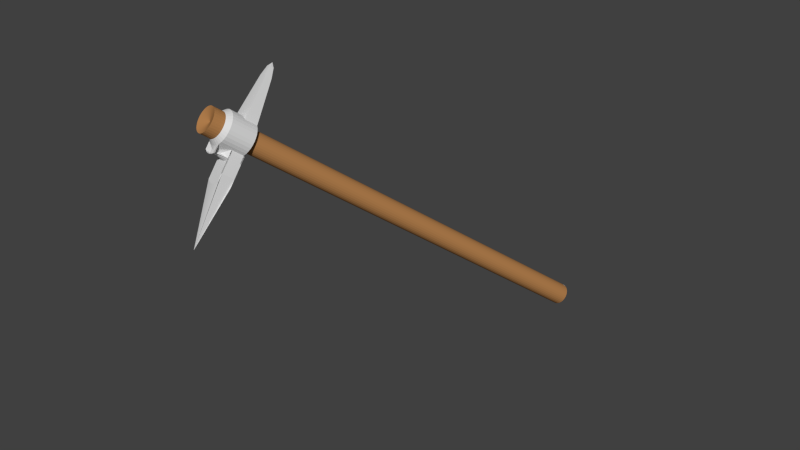# Source: pico.blend  (saved by Blender 2.76.0; exported with 4.5.12 LTS)
import bpy
from mathutils import Matrix  # noqa: F401  (used for matrix-valued properties, if any)

bpy.ops.wm.read_factory_settings(use_empty=True)
scene = bpy.context.scene
scene.name = 'Scene'

# ---- collections
col_collection_1 = bpy.data.collections.new('Collection 1'); scene.collection.children.link(col_collection_1)

# ---- materials (node trees are filled in below, after node groups)
mat_material_001 = bpy.data.materials.new('Material.001')
mat_material_001.alpha_threshold = 0.0
mat_material_001.use_transparent_shadow = False
mat_material_001.diffuse_color = (0.7084, 0.7084, 0.7084, 1.0)
mat_material_001.roughness = 0.5
mat_material_005 = bpy.data.materials.new('Material.005')
mat_material_005.alpha_threshold = 0.0
mat_material_005.use_transparent_shadow = False
mat_material_005.diffuse_color = (0.4575, 0.2165, 0.07623, 1.0)
mat_material_005.roughness = 0.5

# ---- material node trees

# ---- world
world_world = bpy.data.worlds.new('World'); scene.world = world_world
world_world.color = (0.05088, 0.05088, 0.05088)
world_world.use_sun_shadow = False
world_world.sun_shadow_jitter_overblur = 0.0
world_world.cycles.sampling_method = 'MANUAL'
world_world.cycles.sample_map_resolution = 256

# ---- meshes
me_circle = bpy.data.meshes.new('Circle')
me_circle.from_pydata([(-0.2804, 0.2804, 0.0), (-0.3298, 0.2203, 0.0), (-0.3664, 0.1518, 0.0), (-0.389, 0.07737, 0.0), (-0.3966, -1.227e-07, 0.0), (-0.389, -0.07737, 0.0), (-0.3664, -0.1518, 0.0), (-0.3298, -0.2203, 0.0), (-0.2804, -0.2804, 0.0), (-0.2203, -0.3298, 0.0), (-0.1518, -0.3664, 0.0), (-0.07737, -0.389, 0.0), (2.028e-07, -0.3966, 0.0), (0.07737, -0.389, 0.0), (0.1518, -0.3664, 0.0), (0.2203, -0.3298, 0.0), (0.2804, -0.2804, 0.0), (0.3298, -0.2203, 0.0), (0.3664, -0.1518, 0.0), (0.389, -0.07737, 0.0), (0.3966, 1.846e-07, 0.0), (0.389, 0.07737, 0.0), (0.3664, 0.1518, 0.0), (0.3298, 0.2203, 0.0), (0.2804, 0.2804, 0.0), (0.2203, 0.3298, 0.0), (0.1518, 0.3664, 0.0), (0.07737, 0.389, 0.0), (-3.646e-07, 0.3966, 0.0), (-0.07737, 0.389, 0.0), (-0.1518, 0.3664, 0.0), (-0.2203, 0.3298, 0.0), (-0.2804, 0.2804, 0.3539), (-0.3298, 0.2203, 0.3539), (-0.3664, 0.1518, 0.3539), (-0.389, 0.07737, 0.3539), (-0.3966, -1.227e-07, 0.3539), (-0.389, -0.07737, 0.3539), (-0.3664, -0.1518, 0.3539), (-0.3298, -0.2203, 0.3539), (-0.2804, -0.2804, 0.3539), (-0.2203, -0.3298, 0.3539), (-0.1518, -0.3664, 0.3539), (-0.07737, -0.389, 0.3539), (2.028e-07, -0.3966, 0.3539), (0.07737, -0.389, 0.3539), (0.1518, -0.3664, 0.3539), (0.2203, -0.3298, 0.3539), (0.2804, -0.2804, 0.3539), (0.3298, -0.2203, 0.3539), (0.3664, -0.1518, 0.3539), (0.389, -0.07737, 0.3539), (0.3966, 1.846e-07, 0.3539), (0.389, 0.07737, 0.3539), (0.3664, 0.1518, 0.3539), (0.3298, 0.2203, 0.3539), (0.2804, 0.2804, 0.3539), (0.2203, 0.3298, 0.3539), (0.1518, 0.3664, 0.3539), (0.07737, 0.389, 0.3539), (-3.646e-07, 0.3966, 0.3539), (-0.07737, 0.389, 0.3539), (-0.1518, 0.3664, 0.3539), (-0.2203, 0.3298, 0.3539), (-0.3697, 0.3697, 0.49), (-0.4347, 0.2904, 0.49), (-0.483, 0.2001, 0.49), (-0.5127, 0.102, 0.49), (-0.5228, -1.588e-07, 0.49), (-0.5127, -0.102, 0.49), (-0.483, -0.2001, 0.49), (-0.4347, -0.2904, 0.49), (-0.3697, -0.3697, 0.49), (-0.2904, -0.4347, 0.49), (-0.2001, -0.483, 0.49), (-0.102, -0.5127, 0.49), (2.489e-07, -0.5228, 0.49), (0.102, -0.5127, 0.49), (0.2001, -0.483, 0.49), (0.2904, -0.4347, 0.49), (0.3697, -0.3697, 0.49), (0.4347, -0.2904, 0.49), (0.483, -0.2001, 0.49), (0.5127, -0.102, 0.49), (0.5228, 2.463e-07, 0.49), (0.5127, 0.102, 0.49), (0.483, 0.2001, 0.49), (0.4347, 0.2904, 0.49), (0.3697, 0.3697, 0.49), (0.2904, 0.4347, 0.49), (0.2001, 0.483, 0.49), (0.102, 0.5127, 0.49), (-4.99e-07, 0.5228, 0.49), (-0.102, 0.5127, 0.49), (-0.2001, 0.483, 0.49), (-0.2904, 0.4347, 0.49), (-0.3697, 0.3697, 1.279), (-0.4347, 0.2904, 1.279), (-0.483, 0.2001, 1.279), (-0.5127, 0.102, 1.279), (-0.5228, -1.588e-07, 1.279), (-0.5127, -0.102, 1.279), (-0.483, -0.2001, 1.279), (-0.4347, -0.2904, 1.279), (-0.3697, -0.3697, 1.279), (-0.2904, -0.4347, 1.279), (-0.2001, -0.483, 1.279), (-0.102, -0.5127, 1.279), (2.489e-07, -0.5228, 1.279), (0.102, -0.5127, 1.279), (0.2001, -0.483, 1.279), (0.2904, -0.4347, 1.279), (0.3697, -0.3697, 1.279), (0.4347, -0.2904, 1.279), (0.483, -0.2001, 1.279), (0.5127, -0.102, 1.279), (0.5228, 2.463e-07, 1.279), (0.5127, 0.102, 1.279), (0.483, 0.2001, 1.279), (0.4347, 0.2904, 1.279), (0.3697, 0.3697, 1.279), (0.2904, 0.4347, 1.279), (0.2001, 0.483, 1.279), (0.102, 0.5127, 1.279), (-4.99e-07, 0.5228, 1.279), (-0.102, 0.5127, 1.279), (-0.2001, 0.483, 1.279), (-0.2904, 0.4347, 1.279), (-0.2369, 0.2369, 1.334), (-0.2785, 0.1861, 1.334), (-0.3095, 0.1282, 1.334), (-0.3285, 0.06535, 1.334), (-0.335, -1.108e-07, 1.334), (-0.3285, -0.06535, 1.334), (-0.3095, -0.1282, 1.334), (-0.2785, -0.1861, 1.334), (-0.2369, -0.2369, 1.334), (-0.1861, -0.2785, 1.334), (-0.1282, -0.3095, 1.334), (-0.06535, -0.3285, 1.334), (1.732e-07, -0.335, 1.334), (0.06535, -0.3285, 1.334), (0.1282, -0.3095, 1.334), (0.1861, -0.2785, 1.334), (0.2369, -0.2369, 1.334), (0.2785, -0.1861, 1.334), (0.3095, -0.1282, 1.334), (0.3285, -0.06535, 1.334), (0.335, 1.488e-07, 1.334), (0.3285, 0.06535, 1.334), (0.3095, 0.1282, 1.334), (0.2785, 0.1861, 1.334), (0.2369, 0.2369, 1.334), (0.1861, 0.2785, 1.334), (0.1282, 0.3095, 1.334), (0.06535, 0.3285, 1.334), (-3.06e-07, 0.335, 1.334), (-0.06535, 0.3285, 1.334), (-0.1282, 0.3095, 1.334), (-0.1861, 0.2785, 1.334), (-0.2369, 0.2369, 14.26), (-0.2785, 0.1861, 14.26), (-0.3095, 0.1282, 14.26), (-0.3285, 0.06535, 14.26), (-0.335, -1.108e-07, 14.26), (-0.3285, -0.06535, 14.26), (-0.3095, -0.1282, 14.26), (-0.2785, -0.1861, 14.26), (-0.2369, -0.2369, 14.26), (-0.1861, -0.2785, 14.26), (-0.1282, -0.3095, 14.26), (-0.06535, -0.3285, 14.26), (1.732e-07, -0.335, 14.26), (0.06535, -0.3285, 14.26), (0.1282, -0.3095, 14.26), (0.1861, -0.2785, 14.26), (0.2369, -0.2369, 14.26), (0.2785, -0.1861, 14.26), (0.3095, -0.1282, 14.26), (0.3285, -0.06535, 14.26), (0.335, 1.488e-07, 14.26), (0.3285, 0.06535, 14.26), (0.3095, 0.1282, 14.26), (0.2785, 0.1861, 14.26), (0.2369, 0.2369, 14.26), (0.1861, 0.2785, 14.26), (0.1282, 0.3095, 14.26), (0.06535, 0.3285, 14.26), (-3.06e-07, 0.335, 14.26), (-0.06535, 0.3285, 14.26), (-0.1282, 0.3095, 14.26), (-0.1861, 0.2785, 14.26), (3.027e-08, -6.519e-09, 14.46), (0.005234, -0.003498, 0.1415), (0.7172, -0.2001, 0.49), (0.6689, -0.2904, 0.49), (0.747, -0.102, 0.49), (0.757, 4.251e-07, 0.49), (0.747, 0.102, 0.49), (0.7172, 0.2001, 0.49), (0.6689, 0.2904, 0.49), (0.7172, -0.2001, 1.279), (0.6689, -0.2904, 1.279), (0.747, -0.102, 1.279), (0.757, 4.251e-07, 1.279), (0.747, 0.102, 1.279), (0.7172, 0.2001, 1.279), (0.6689, 0.2904, 1.279), (0.4588, -0.2453, 1.279), (0.4979, -0.151, 1.279), (0.5178, -0.051, 1.279), (0.5178, 0.051, 1.279), (0.4979, 0.151, 1.279), (0.4588, 0.2453, 1.279), (0.5518, 0.2904, 1.279), (0.6931, -0.2453, 1.279), (0.7321, -0.151, 1.279), (0.752, -0.051, 1.279), (0.752, 0.051, 1.279), (0.7321, 0.151, 1.279), (0.6931, 0.2453, 1.279), (0.5518, -0.2904, 1.279), (0.5518, 0.2904, 0.49), (0.5518, -0.2904, 0.49), (0.4347, 0.2904, 0.8847), (0.4347, -0.2904, 0.8847), (0.6931, -0.2453, 0.49), (0.7321, -0.151, 0.49), (0.752, -0.051, 0.49), (0.752, 0.051, 0.49), (0.7321, 0.151, 0.49), (0.6931, 0.2453, 0.49), (0.7172, -0.2001, 0.8847), (0.747, -0.102, 0.8847), (0.757, 4.251e-07, 0.8847), (0.747, 0.102, 0.8847), (0.7172, 0.2001, 0.8847), (0.6689, 0.2904, 0.8847), (0.6689, -0.2904, 0.8847), (0.5518, -0.2904, 0.8847), (0.6931, -0.2453, 0.8847), (0.6931, 0.2453, 0.8847), (0.7321, 0.151, 0.8847), (0.752, 0.051, 0.8847), (0.752, -0.051, 0.8847), (0.7321, -0.151, 0.8847), (0.5518, 0.2904, 0.8847), (0.475, -0.2453, 1.314), (0.4509, -0.2904, 1.314), (0.5141, -0.151, 1.314), (0.4992, -0.2001, 1.314), (0.534, -0.051, 1.314), (0.5289, -0.102, 1.314), (0.534, 0.051, 1.314), (0.539, 2.463e-07, 1.314), (0.5141, 0.151, 1.314), (0.5289, 0.102, 1.314), (0.475, 0.2453, 1.314), (0.4992, 0.2001, 1.314), (3.214, -0.007745, 1.218), (0.7632, 0.102, 1.314), (0.568, 0.2904, 1.314), (0.4509, 0.2904, 1.314), (0.7093, -0.2453, 1.314), (0.6851, -0.2904, 1.314), (0.7483, -0.151, 1.314), (0.7334, -0.2001, 1.314), (0.7682, -0.051, 1.314), (0.7632, -0.102, 1.314), (0.7682, 0.051, 1.314), (0.7732, 4.251e-07, 1.314), (0.7483, 0.151, 1.314), (0.7093, 0.2453, 1.314), (0.7334, 0.2001, 1.314), (0.568, -0.2904, 1.314), (0.7334, -0.2001, 0.919), (0.6851, 0.2904, 1.314), (0.4509, 0.2904, 0.919), (0.4509, -0.2904, 0.919), (0.7632, -0.102, 0.919), (0.7732, 4.251e-07, 0.919), (0.7632, 0.102, 0.919), (0.7334, 0.2001, 0.919), (0.6851, 0.2904, 0.919), (0.6851, -0.2904, 0.919), (0.568, -0.2904, 0.919), (0.7093, -0.2453, 0.919), (0.7093, 0.2453, 0.919), (0.7483, 0.151, 0.919), (0.7682, 0.051, 0.919), (0.7682, -0.051, 0.919), (0.7483, -0.151, 0.919), (0.568, 0.2904, 0.919), (1.111, -0.2904, 0.919), (1.095, -0.2904, 0.8847), (1.095, -0.2904, 1.279), (1.111, -0.2904, 1.314), (1.136, -0.2453, 1.314), (1.175, -0.151, 1.314), (1.16, -0.2001, 1.314), (1.195, -0.051, 1.314), (1.19, -0.102, 1.314), (1.195, 0.051, 1.314), (1.2, 2.463e-07, 1.314), (1.175, 0.151, 1.314), (1.19, 0.102, 1.314), (1.136, 0.2453, 1.314), (1.16, 0.2001, 1.314), (1.424, 0.102, 1.314), (1.229, 0.2904, 1.314), (1.111, 0.2904, 1.314), (1.37, -0.2453, 1.314), (1.346, -0.2904, 1.314), (1.409, -0.151, 1.314), (1.394, -0.2001, 1.314), (1.429, -0.051, 1.314), (1.424, -0.102, 1.314), (1.429, 0.051, 1.314), (1.434, 4.251e-07, 1.314), (1.409, 0.151, 1.314), (1.37, 0.2453, 1.314), (1.394, 0.2001, 1.314), (1.229, -0.2904, 1.314), (1.394, -0.2001, 0.919), (1.346, 0.2904, 1.314), (1.111, 0.2904, 0.919), (1.424, -0.102, 0.919), (1.434, 4.251e-07, 0.919), (1.424, 0.102, 0.919), (1.394, 0.2001, 0.919), (1.346, 0.2904, 0.919), (1.346, -0.2904, 0.919), (1.229, -0.2904, 0.919), (1.37, -0.2453, 0.919), (1.37, 0.2453, 0.919), (1.409, 0.151, 0.919), (1.429, 0.051, 0.919), (1.429, -0.051, 0.919), (1.409, -0.151, 0.919), (1.229, 0.2904, 0.919), (0.6017, -0.07681, 0.5455), (0.5823, -0.1131, 0.5455), (0.6137, -0.0374, 0.5455), (0.6177, 0.003581, 0.5455), (0.6137, 0.04456, 0.5455), (0.6017, 0.08397, 0.5455), (0.6958, -0.07681, 0.5455), (0.7078, -0.0374, 0.5455), (0.7118, 0.003581, 0.5455), (0.7078, 0.04456, 0.5455), (0.6958, 0.08397, 0.5455), (0.6294, 0.1203, 0.5455), (0.6764, 0.1203, 0.5455), (0.6294, -0.1131, 0.5455), (0.6764, -0.1131, 0.5455), (0.5823, 0.1203, 0.5455), (0.6294, -0.1131, 0.7041), (0.6294, 0.1203, 0.7041), (0.6861, -0.09497, 0.5455), (0.7018, -0.0571, 0.5455), (0.7098, -0.01691, 0.5455), (0.7098, 0.02407, 0.5455), (0.7018, 0.06427, 0.5455), (0.6861, 0.1021, 0.5455), (0.7078, -0.0374, 0.7041), (0.7118, 0.003581, 0.7041), (0.7078, 0.04456, 0.7041), (0.6958, 0.08397, 0.7041), (0.6764, 0.1203, 0.7041), (0.6764, -0.1131, 0.7041), (0.6958, -0.07681, 0.7041), (0.6861, -0.09497, 0.7041), (0.6861, 0.1021, 0.7041), (0.7018, 0.06427, 0.7041), (0.7098, 0.02407, 0.7041), (0.7098, -0.01691, 0.7041), (0.7018, -0.0571, 0.7041), (-0.4588, 0.2453, 0.49), (-0.4979, 0.151, 0.49), (-0.5178, 0.051, 0.49), (-0.5178, -0.051, 0.49), (-0.4979, -0.151, 0.49), (-0.4588, -0.2453, 0.49), (-0.4588, 0.2453, 1.279), (-0.4979, 0.151, 1.279), (-0.5178, 0.051, 1.279), (-0.5178, -0.051, 1.279), (-0.4979, -0.151, 1.279), (-0.4588, -0.2453, 1.279), (-0.5127, -0.102, 0.8847), (-0.483, -0.2001, 0.8847), (-0.4347, -0.2904, 0.8847), (-0.4347, 0.2904, 0.8847), (-0.483, 0.2001, 0.8847), (-0.5127, 0.102, 0.8847), (-0.5228, -1.588e-07, 0.8847), (-0.5178, -0.051, 0.8847), (-0.5178, 0.051, 0.8847), (-0.4979, 0.151, 0.8847), (-0.4588, 0.2453, 0.8847), (-0.4588, -0.2453, 0.8847), (-0.4979, -0.151, 0.8847), (-1.728, 0.1244, 1.182), (-1.715, 0.1473, 1.182), (-1.747, 0.07658, 1.182), (-1.74, 0.1014, 1.182), (-1.757, 0.02586, 1.182), (-1.755, 0.05171, 1.182), (-1.757, -0.02586, 1.182), (-1.76, -2.757e-07, 1.182), (-1.747, -0.07658, 1.182), (-1.755, -0.05171, 1.182), (-1.728, -0.1244, 1.182), (-1.74, -0.1014, 1.182), (-1.755, -0.05171, 0.982), (-1.715, -0.1473, 1.182), (-1.74, -0.1014, 0.982), (-1.715, -0.1473, 0.982), (-1.715, 0.1473, 0.982), (-1.74, 0.1014, 0.982), (-1.755, 0.05171, 0.982), (-1.76, -2.757e-07, 0.982), (-1.757, -0.02586, 0.982), (-1.757, 0.02586, 0.982), (-1.747, 0.07658, 0.982), (-1.728, 0.1244, 0.982), (-1.728, -0.1244, 0.982), (-1.747, -0.07658, 0.982), (-2.032, 0.02763, 1.024), (-2.024, 0.05583, 1.024), (-2.034, 0.01296, 1.024), (-2.034, -0.01637, 1.024), (-2.028, 0.04173, 1.024), (-2.017, -0.07224, 1.024), (-2.028, -0.04514, 1.024), (-2.01, -0.08523, 1.024), (-2.024, -0.05924, 1.024), (-2.01, -0.08523, 1.138), (-2.024, -0.05924, 1.138), (-2.032, -0.03104, 1.138), (-2.028, -0.04514, 1.138), (-2.035, -0.001703, 1.138), (-2.032, 0.02763, 1.138), (-2.034, 0.01296, 1.138), (-2.024, 0.05583, 1.138), (-2.017, 0.06883, 1.138), (-2.034, -0.01637, 1.138), (-2.017, -0.07224, 1.138), (-2.032, -0.03104, 1.024), (-2.035, -0.001703, 1.024), (-2.017, 0.06883, 1.024), (-2.01, 0.08183, 1.024), (-2.01, 0.08183, 1.138), (-2.028, 0.04173, 1.138), (-2.14, -0.003935, 1.08), (-0.335, -1.108e-07, 14.2), (-0.3285, -0.06535, 14.2), (-0.3095, -0.1282, 14.2)], [], [(13, 45, 44, 12), (27, 59, 58, 26), (14, 46, 45, 13), (1, 33, 32, 0), (28, 60, 59, 27), (15, 47, 46, 14), (2, 34, 33, 1), (29, 61, 60, 28), (16, 48, 47, 15), (3, 35, 34, 2), (30, 62, 61, 29), (17, 49, 48, 16), (4, 36, 35, 3), (31, 63, 62, 30), (18, 50, 49, 17), (5, 37, 36, 4), (0, 32, 63, 31), (19, 51, 50, 18), (6, 38, 37, 5), (20, 52, 51, 19), (7, 39, 38, 6), (21, 53, 52, 20), (8, 40, 39, 7), (22, 54, 53, 21), (9, 41, 40, 8), (23, 55, 54, 22), (10, 42, 41, 9), (24, 56, 55, 23), (11, 43, 42, 10), (25, 57, 56, 24), (12, 44, 43, 11), (26, 58, 57, 25), (48, 80, 79, 47), (35, 67, 378, 66, 34), (62, 94, 93, 61), (49, 81, 80, 48), (36, 68, 379, 67, 35), (63, 95, 94, 62), (50, 82, 81, 49), (37, 69, 380, 68, 36), (32, 64, 95, 63), (51, 83, 82, 50), (38, 70, 381, 69, 37), (52, 84, 83, 51), (39, 71, 382, 70, 38), (53, 85, 84, 52), (40, 72, 71, 39), (54, 86, 85, 53), (41, 73, 72, 40), (55, 87, 86, 54), (42, 74, 73, 41), (56, 88, 87, 55), (43, 75, 74, 42), (57, 89, 88, 56), (44, 76, 75, 43), (58, 90, 89, 57), (45, 77, 76, 44), (59, 91, 90, 58), (46, 78, 77, 45), (33, 65, 64, 32), (60, 92, 91, 59), (47, 79, 78, 46), (34, 66, 377, 65, 33), (61, 93, 92, 60), (209, 249, 252, 115), (72, 104, 103, 391, 71), (208, 247, 250, 114), (73, 105, 104, 72), (74, 106, 105, 73), (88, 120, 119, 87), (75, 107, 106, 74), (89, 121, 120, 88), (76, 108, 107, 75), (90, 122, 121, 89), (77, 109, 108, 76), (91, 123, 122, 90), (78, 110, 109, 77), (65, 392, 97, 96, 64), (92, 124, 123, 91), (79, 111, 110, 78), (93, 125, 124, 92), (80, 112, 111, 79), (94, 126, 125, 93), (81, 113, 112, 80), (95, 127, 126, 94), (64, 96, 127, 95), (118, 150, 149, 117, 212), (105, 137, 136, 104), (119, 151, 150, 118, 213), (106, 138, 137, 105), (120, 152, 151, 119), (107, 139, 138, 106), (121, 153, 152, 120), (108, 140, 139, 107), (122, 154, 153, 121), (109, 141, 140, 108), (123, 155, 154, 122), (110, 142, 141, 109), (97, 129, 128, 96), (124, 156, 155, 123), (111, 143, 142, 110), (98, 130, 129, 97, 383), (125, 157, 156, 124), (112, 144, 143, 111), (99, 131, 130, 98, 384), (126, 158, 157, 125), (113, 145, 144, 112), (100, 132, 131, 99, 385), (127, 159, 158, 126), (114, 146, 145, 113, 208), (101, 133, 132, 100, 386), (96, 128, 159, 127), (115, 147, 146, 114, 209), (102, 134, 133, 101, 387), (116, 148, 147, 115, 210), (103, 135, 134, 102, 388), (117, 149, 148, 116, 211), (104, 136, 135, 103), (175, 192, 174), (162, 192, 161), (189, 192, 188), (176, 192, 175), (163, 192, 162), (190, 192, 189), (177, 192, 176), (164, 192, 163), (191, 192, 190), (178, 192, 177), (165, 192, 164), (160, 192, 191), (179, 192, 178), (166, 192, 165), (180, 192, 179), (167, 192, 166), (181, 192, 180), (168, 192, 167), (182, 192, 181), (169, 192, 168), (183, 192, 182), (170, 192, 169), (184, 192, 183), (171, 192, 170), (185, 192, 184), (172, 192, 171), (186, 192, 185), (173, 192, 172), (187, 192, 186), (174, 192, 173), (161, 192, 160), (188, 192, 187), (220, 206, 273, 272), (224, 277, 292, 246), (219, 205, 260, 271), (246, 292, 283, 237), (239, 285, 278, 225), (218, 204, 270, 269), (245, 291, 275, 232), (238, 284, 285, 239), (217, 203, 268, 267), (233, 279, 291, 245), (216, 201, 266, 265), (215, 202, 264, 263), (118, 258, 257, 213), (244, 290, 279, 233), (117, 256, 255, 212), (234, 280, 290, 244), (116, 254, 253, 211), (115, 252, 251, 210), (221, 113, 248, 274), (114, 250, 249, 209), (243, 289, 280, 234), (113, 248, 247, 208), (235, 281, 289, 243), (202, 221, 274, 264), (207, 220, 272, 276), (206, 219, 271, 273), (242, 288, 281, 235), (205, 218, 269, 260), (236, 282, 288, 242), (204, 217, 267, 270), (203, 216, 265, 268), (281, 328, 336, 289), (288, 335, 328, 281), (282, 329, 335, 288), (287, 334, 329, 282), (283, 330, 334, 287), (264, 274, 322, 312), (286, 333, 331, 284), (276, 272, 320, 324), (275, 323, 333, 286), (273, 271, 319, 321), (272, 273, 321, 320), (260, 269, 317, 308), (278, 293, 294, 225), (271, 260, 308, 319), (270, 267, 315, 318), (285, 332, 293, 278), (269, 270, 318, 317), (268, 265, 313, 316), (284, 331, 332, 285), (267, 268, 316, 315), (266, 263, 311, 314), (265, 266, 314, 313), (261, 276, 324, 309), (263, 264, 312, 311), (262, 261, 309, 310), (257, 306, 310, 262), (277, 325, 339, 292), (255, 304, 307, 258), (292, 339, 330, 283), (210, 251, 254, 116), (232, 275, 286, 240), (211, 253, 256, 117), (240, 286, 284, 238), (212, 255, 258, 118), (119, 214, 261, 262), (213, 257, 262, 119), (237, 283, 287, 241), (214, 207, 276, 261), (241, 287, 282, 236), (201, 215, 263, 266), (345, 350, 349, 344), (344, 349, 348, 343), (342, 347, 346, 340), (343, 348, 347, 342), (289, 336, 327, 280), (280, 327, 337, 290), (250, 299, 298, 249), (290, 337, 326, 279), (247, 297, 299, 250), (252, 301, 300, 251), (249, 298, 301, 252), (254, 303, 302, 253), (279, 326, 338, 291), (251, 300, 303, 254), (256, 305, 304, 255), (291, 338, 323, 275), (253, 302, 305, 256), (258, 307, 306, 257), (327, 259, 337), (295, 259, 296), (336, 259, 327), (294, 259, 295), (328, 259, 336), (293, 259, 294), (335, 259, 328), (329, 259, 335), (334, 259, 329), (330, 259, 334), (312, 322, 259), (333, 259, 331), (324, 320, 259), (323, 259, 333), (321, 319, 259), (320, 321, 259), (308, 317, 259), (319, 308, 259), (318, 315, 259), (332, 259, 293), (317, 318, 259), (316, 313, 259), (331, 259, 332), (315, 316, 259), (314, 311, 259), (299, 259, 298), (337, 259, 326), (297, 259, 299), (301, 259, 300), (298, 259, 301), (303, 259, 302), (326, 259, 338), (300, 259, 303), (305, 259, 304), (338, 259, 323), (302, 259, 305), (307, 259, 306), (339, 259, 330), (304, 259, 307), (325, 259, 339), (306, 259, 310), (310, 309, 259), (311, 312, 259), (309, 324, 259), (313, 314, 259), (194, 226, 195), (159, 191, 190, 158), (146, 178, 177, 145), (128, 160, 191, 159), (147, 179, 178, 146), (148, 180, 179, 147), (135, 167, 166, 134), (149, 181, 180, 148), (136, 168, 167, 135), (150, 182, 181, 149), (137, 169, 168, 136), (151, 183, 182, 150), (138, 170, 169, 137), (152, 184, 183, 151), (139, 171, 170, 138), (153, 185, 184, 152), (140, 172, 171, 139), (154, 186, 185, 153), (141, 173, 172, 140), (155, 187, 186, 154), (142, 174, 173, 141), (129, 161, 160, 128), (156, 188, 187, 155), (143, 175, 174, 142), (130, 162, 161, 129), (157, 189, 188, 156), (144, 176, 175, 143), (131, 163, 162, 130), (158, 190, 189, 157), (145, 177, 176, 144), (132, 164, 163, 131), (61, 193, 29), (15, 193, 16), (48, 16, 193), (16, 193, 17), (35, 3, 193), (17, 193, 18), (62, 193, 30), (18, 193, 19), (49, 17, 193), (19, 193, 20), (36, 4, 193), (20, 193, 21), (63, 31, 193), (21, 193, 22), (50, 193, 18), (22, 193, 23), (37, 5, 193), (23, 193, 24), (51, 19, 193), (24, 193, 25), (38, 6, 193), (25, 193, 26), (52, 20, 193), (26, 193, 27), (0, 193, 1), (39, 7, 193), (27, 193, 28), (1, 193, 2), (53, 21, 193), (28, 193, 29), (2, 193, 3), (40, 8, 193), (29, 193, 30), (3, 193, 4), (54, 193, 22), (30, 193, 31), (4, 193, 5), (41, 9, 193), (31, 193, 0), (5, 193, 6), (55, 23, 193), (12, 44, 193), (6, 193, 7), (42, 10, 193), (45, 13, 193), (7, 193, 8), (56, 24, 193), (26, 58, 193), (8, 193, 9), (43, 11, 193), (59, 27, 193), (9, 193, 10), (57, 25, 193), (46, 14, 193), (10, 193, 11), (0, 32, 193), (11, 193, 12), (60, 193, 28), (12, 193, 13), (47, 15, 193), (13, 193, 14), (34, 193, 2), (14, 193, 15), (87, 222, 200), (200, 231, 199), (119, 224, 87), (199, 230, 198), (81, 225, 113), (196, 227, 194), (197, 228, 196), (195, 223, 81), (198, 229, 197), (119, 262, 277, 224), (262, 310, 325, 277), (225, 294, 295, 113), (274, 248, 296, 322), (230, 362, 349, 198), (232, 370, 376, 245), (341, 353, 356, 225), (353, 354, 238, 356), (357, 237, 352, 351), (87, 200, 350, 345), (340, 346, 195, 341), (195, 354, 353, 223), (87, 345, 86), (222, 351, 352, 200), (225, 356, 239), (248, 296, 297, 247), (113, 295, 296, 248), (195, 346, 194), (239, 356, 238), (86, 345, 344, 85), (85, 344, 343, 84), (200, 352, 231), (81, 341, 195), (199, 350, 200), (198, 349, 350, 199), (246, 357, 224), (296, 259, 297), (310, 259, 325), (322, 296, 259), (238, 369, 371, 240), (354, 369, 238), (199, 350, 362, 230), (229, 361, 348, 197), (245, 376, 364, 233), (240, 371, 370, 232), (237, 368, 352), (235, 366, 373, 242), (198, 349, 361, 229), (228, 360, 347, 196), (224, 357, 351, 355), (224, 355, 87), (81, 341, 225), (87, 355, 351, 222), (226, 354, 195), (223, 353, 341, 81), (82, 340, 341, 81), (194, 346, 347, 196), (83, 342, 340, 82), (196, 347, 348, 197), (84, 343, 342, 83), (237, 357, 246), (197, 348, 349, 198), (358, 371, 369, 354), (346, 370, 371, 358), (352, 368, 372, 363), (363, 372, 367, 350), (350, 367, 373, 362), (362, 373, 366, 349), (349, 366, 374, 361), (361, 374, 365, 348), (348, 365, 375, 360), (360, 375, 364, 347), (347, 364, 376, 359), (359, 376, 370, 346), (352, 363, 231), (243, 374, 366, 235), (231, 363, 350, 199), (234, 365, 374, 243), (241, 372, 368, 237), (194, 346, 358, 226), (236, 367, 372, 241), (244, 375, 365, 234), (226, 358, 354), (196, 347, 359, 227), (233, 364, 375, 244), (227, 359, 346, 194), (197, 348, 360, 228), (242, 373, 367, 236), (97, 392, 65), (100, 395, 68), (98, 393, 66), (69, 389, 101), (99, 394, 67), (103, 391, 71), (102, 390, 70), (100, 409, 408, 386), (399, 425, 418, 392), (390, 416, 427, 401), (99, 407, 406, 385), (397, 423, 420, 394), (388, 412, 415, 103), (393, 419, 425, 399), (69, 389, 396, 380), (380, 396, 395, 68), (98, 405, 404, 384), (68, 395, 397, 379), (379, 397, 394, 67), (395, 421, 423, 397), (67, 394, 398, 378), (378, 398, 393, 66), (387, 410, 413, 102), (66, 393, 399, 377), (377, 399, 392, 65), (97, 403, 402, 383), (71, 391, 400, 382), (382, 400, 390, 70), (386, 408, 411, 101), (70, 390, 401, 381), (381, 401, 389, 69), (401, 427, 414, 389), (101, 411, 410, 387), (383, 402, 405, 98), (389, 414, 422, 396), (103, 415, 417, 391), (394, 420, 424, 398), (102, 413, 412, 388), (384, 404, 407, 99), (396, 422, 421, 395), (391, 417, 426, 400), (392, 418, 403, 97), (398, 424, 419, 393), (385, 406, 409, 100), (400, 426, 416, 390), (413, 438, 447, 412), (403, 452, 445, 402), (415, 437, 435, 417), (427, 434, 448, 414), (417, 435, 433, 426), (410, 411, 439, 440), (414, 448, 431, 422), (423, 430, 428, 420), (420, 428, 432, 424), (425, 419, 429, 450), (421, 422, 431, 449), (405, 444, 453, 404), (409, 406, 443, 441), (410, 440, 438, 413), (416, 436, 434, 427), (404, 453, 442, 407), (424, 432, 429, 419), (406, 407, 442, 443), (418, 451, 452, 403), (409, 441, 446, 408), (402, 445, 444, 405), (421, 449, 430, 423), (426, 433, 436, 416), (415, 412, 447, 437), (425, 450, 451, 418), (408, 446, 439, 411), (433, 454, 436), (428, 454, 432), (450, 454, 451), (437, 454, 435), (446, 454, 439), (432, 454, 429), (452, 454, 445), (448, 454, 431), (434, 454, 448), (440, 439, 454), (449, 431, 454), (430, 454, 428), (450, 429, 454), (436, 454, 434), (444, 454, 453), (440, 454, 438), (437, 447, 454), (453, 454, 442), (443, 442, 454), (438, 454, 447), (451, 454, 452), (441, 443, 454), (445, 454, 444), (435, 454, 433), (449, 454, 430), (441, 454, 446), (134, 457, 456, 133), (133, 456, 455, 132), (457, 166, 165, 456), (456, 165, 164, 455)])
me_circle.polygons.foreach_set('material_index', [1, 1, 1, 1, 1, 1, 1, 1, 1, 1, 1, 1, 1, 1, 1, 1, 1, 1, 1, 1, 1, 1, 1, 1, 1, 1, 1, 1, 1, 1, 1, 1, 0, 0, 0, 0, 0, 0, 0, 0, 0, 0, 0, 0, 0, 0, 0, 0, 0, 0, 0, 0, 0, 0, 0, 0, 0, 0, 0, 0, 0, 0, 0, 0, 0, 0, 0, 0, 0, 0, 0, 0, 0, 0, 0, 0, 0, 0, 0, 0, 0, 0, 0, 0, 0, 0, 0, 0, 0, 0, 0, 0, 0, 0, 0, 0, 0, 0, 0, 0, 0, 0, 0, 0, 0, 0, 0, 0, 0, 0, 0, 0, 0, 0, 0, 0, 0, 0, 1, 1, 1, 1, 1, 1, 1, 1, 1, 1, 1, 1, 1, 1, 1, 1, 1, 1, 1, 1, 1, 1, 1, 1, 1, 1, 1, 1, 1, 1, 1, 1, 0, 0, 0, 0, 0, 0, 0, 0, 0, 0, 0, 0, 0, 0, 0, 0, 0, 0, 0, 0, 0, 0, 0, 0, 0, 0, 0, 0, 0, 0, 0, 0, 0, 0, 0, 0, 0, 0, 0, 0, 0, 0, 0, 0, 0, 0, 0, 0, 0, 0, 0, 0, 0, 0, 0, 0, 0, 0, 0, 0, 0, 0, 0, 0, 0, 0, 0, 0, 0, 0, 0, 0, 0, 0, 0, 0, 0, 0, 0, 0, 0, 0, 0, 0, 0, 0, 0, 0, 0, 0, 0, 0, 0, 0, 0, 0, 0, 0, 0, 0, 0, 0, 0, 0, 0, 0, 0, 0, 0, 0, 0, 0, 0, 0, 0, 0, 0, 0, 0, 0, 0, 0, 0, 0, 0, 0, 0, 0, 0, 0, 0, 0, 0, 0, 0, 1, 1, 1, 1, 1, 1, 1, 1, 1, 1, 1, 1, 1, 1, 1, 1, 1, 1, 1, 1, 1, 1, 1, 1, 1, 1, 1, 1, 1, 1, 0, 1, 0, 1, 0, 1, 0, 1, 0, 1, 0, 1, 0, 1, 0, 1, 0, 1, 0, 1, 0, 1, 0, 1, 1, 0, 1, 1, 0, 1, 1, 0, 1, 1, 0, 1, 1, 0, 1, 1, 0, 0, 1, 0, 0, 1, 0, 0, 1, 0, 0, 1, 0, 0, 1, 0, 1, 0, 1, 0, 1, 0, 1, 0, 0, 0, 0, 0, 0, 0, 0, 0, 0, 0, 0, 0, 0, 0, 0, 0, 0, 0, 0, 0, 0, 0, 0, 0, 0, 0, 0, 0, 0, 0, 0, 0, 0, 0, 0, 0, 0, 0, 0, 0, 0, 0, 0, 0, 0, 0, 0, 0, 0, 0, 0, 0, 0, 0, 0, 0, 0, 0, 0, 0, 0, 0, 0, 0, 0, 0, 0, 0, 0, 0, 0, 0, 0, 0, 0, 0, 0, 0, 0, 0, 0, 0, 0, 0, 0, 0, 0, 0, 0, 0, 0, 0, 0, 0, 0, 0, 0, 0, 0, 0, 0, 0, 0, 0, 0, 0, 0, 0, 0, 0, 0, 0, 0, 0, 0, 0, 0, 0, 0, 0, 0, 0, 0, 0, 0, 0, 0, 0, 0, 0, 0, 0, 0, 0, 0, 0, 0, 0, 0, 0, 0, 0, 0, 0, 0, 0, 0, 0, 0, 0, 0, 0, 0, 0, 0, 0, 0, 0, 0, 0, 0, 0, 0, 0, 0, 0, 0, 0, 0, 0, 0, 0, 0, 0, 0, 0, 0, 0, 0, 0, 0, 0, 0, 1, 1, 0, 0])
_uv = me_circle.uv_layers.new(name='UVMap')
_uv.uv.foreach_set('vector', [0.0, 0.0, 0.0, 0.0, 0.0, 0.0, 0.0, 0.0, 0.0, 0.0, 0.0, 0.0, 0.0, 0.0, 0.0, 0.0, 0.0, 0.0, 0.0, 0.0, 0.0, 0.0, 0.0, 0.0, 0.0, 0.0, 0.0, 0.0, 0.0, 0.0, 0.0, 0.0, 0.0, 0.0, 0.0, 0.0, 0.0, 0.0, 0.0, 0.0, 0.0, 0.0, 0.0, 0.0, 0.0, 0.0, 0.0, 0.0, 0.0, 0.0, 0.0, 0.0, 0.0, 0.0, 0.0, 0.0, 0.0, 0.0, 0.0, 0.0, 0.0, 0.0, 0.0, 0.0, 0.0, 0.0, 0.0, 0.0, 0.0, 0.0, 0.0, 0.0, 0.0, 0.0, 0.0, 0.0, 0.0, 0.0, 0.0, 0.0, 0.0, 0.0, 0.0, 0.0, 0.0, 0.0, 0.0, 0.0, 0.0, 0.0, 0.0, 0.0, 0.0, 0.0, 0.0, 0.0, 0.0, 0.0, 0.0, 0.0, 0.0, 0.0, 0.0, 0.0, 0.0, 0.0, 0.0, 0.0, 0.0, 0.0, 0.0, 0.0, 0.0, 0.0, 0.0, 0.0, 0.0, 0.0, 0.0, 0.0, 0.0, 0.0, 0.0, 0.0, 0.0, 0.0, 0.0, 0.0, 0.0, 0.0, 0.0, 0.0, 0.0, 0.0, 0.0, 0.0, 0.0, 0.0, 0.0, 0.0, 0.0, 0.0, 0.0, 0.0, 0.0, 0.0, 0.0, 0.0, 0.0, 0.0, 0.0, 0.0, 0.0, 0.0, 0.0, 0.0, 0.0, 0.0, 0.0, 0.0, 0.0, 0.0, 0.0, 0.0, 0.0, 0.0, 0.0, 0.0, 0.1212, 0.1325, 0.07942, 0.1156, 0.07641, 0.1371, 0.1197, 0.1352, 0.0, 0.0, 0.0, 0.0, 0.0, 0.0, 0.0, 0.0, 0.0, 0.0, 0.0, 0.0, 0.0, 0.0, 0.0, 0.0, 0.0, 0.0, 0.0, 0.0, 0.0, 0.0, 0.0, 0.0, 0.0, 0.0, 0.0, 0.0, 0.0, 0.0, 0.0, 0.0, 0.0, 0.0, 0.0, 0.0, 0.0, 0.0, 0.0, 0.0, 0.0, 0.0, 0.0, 0.0, 0.0, 0.0, 0.0, 0.0, 0.0, 0.0, 0.0, 0.0, 0.0, 0.0, 0.0, 0.0, 0.0, 0.0, 0.0, 0.0, 0.0, 0.0, 0.0, 0.0, 0.0, 0.0, 0.0, 0.0, 0.0, 0.0, 0.0, 0.0, 0.0, 0.0, 0.0, 0.0, 0.0, 0.0, 0.0, 0.0, 0.1233, 0.189, 0.1344, 0.2435, 0.1539, 0.2247, 0.1363, 0.1892, 0.1806, 0.1319, 0.1909, 0.1313, 0.1907, 0.1285, 0.1906, 0.1257, 0.18, 0.1268, 0.1719, 0.1062, 0.1846, 0.1, 0.1814, 0.09245, 0.1676, 0.1011, 0.1086, 0.185, 0.09177, 0.2706, 0.1344, 0.2435, 0.1233, 0.189, 0.1807, 0.1369, 0.1911, 0.1369, 0.191, 0.1341, 0.1909, 0.1313, 0.1806, 0.1319, 0.175, 0.1114, 0.187, 0.107, 0.1846, 0.1, 0.1719, 0.1062, 0.09372, 0.1747, 0.04231, 0.2365, 0.09177, 0.2706, 0.1086, 0.185, 0.1804, 0.1419, 0.1909, 0.1425, 0.1909, 0.1397, 0.1911, 0.1369, 0.1807, 0.1369, 0.1774, 0.1166, 0.1888, 0.1136, 0.187, 0.107, 0.175, 0.1114, 0.08183, 0.1581, 0.01261, 0.1923, 0.04231, 0.2365, 0.09372, 0.1747, 0.1798, 0.147, 0.1905, 0.1482, 0.1907, 0.1453, 0.1909, 0.1425, 0.1804, 0.1419, 0.07641, 0.1371, 0.0002644, 0.1418, 0.01261, 0.1923, 0.08183, 0.1581, 0.1787, 0.1521, 0.1899, 0.1541, 0.1902, 0.1511, 0.1905, 0.1482, 0.1798, 0.147, 0.07942, 0.1156, 0.006599, 0.08887, 0.0002644, 0.1418, 0.07641, 0.1371, 0.1771, 0.1574, 0.1888, 0.1603, 0.1899, 0.1541, 0.1787, 0.1521, 0.09158, 0.09847, 0.03442, 0.03888, 0.006599, 0.08887, 0.07942, 0.1156, 0.1749, 0.1628, 0.1872, 0.1668, 0.1888, 0.1603, 0.1771, 0.1574, 0.1076, 0.08863, 0.08585, 0.0002645, 0.03442, 0.03888, 0.09158, 0.09847, 0.1719, 0.1683, 0.185, 0.1738, 0.1872, 0.1668, 0.1749, 0.1628, 0.1231, 0.0856, 0.132, 0.03034, 0.08585, 0.0002645, 0.1076, 0.08863, 0.1679, 0.1738, 0.1821, 0.1813, 0.185, 0.1738, 0.1719, 0.1683, 0.136, 0.08611, 0.1521, 0.04954, 0.132, 0.03034, 0.1231, 0.0856, 0.1626, 0.179, 0.1782, 0.1897, 0.1821, 0.1813, 0.1679, 0.1738, 0.1466, 0.08845, 0.1637, 0.06355, 0.1521, 0.04954, 0.136, 0.08611, 0.1559, 0.1836, 0.1729, 0.1993, 0.1782, 0.1897, 0.1626, 0.179, 0.1552, 0.09195, 0.1714, 0.07469, 0.1637, 0.06355, 0.1466, 0.08845, 0.1474, 0.1871, 0.1653, 0.2106, 0.1729, 0.1993, 0.1559, 0.1836, 0.179, 0.1218, 0.19, 0.1199, 0.1888, 0.1136, 0.1774, 0.1166, 0.1621, 0.09625, 0.1771, 0.08412, 0.1714, 0.07469, 0.1552, 0.09195, 0.1363, 0.1892, 0.1539, 0.2247, 0.1653, 0.2106, 0.1474, 0.1871, 0.18, 0.1268, 0.1906, 0.1257, 0.1903, 0.1229, 0.19, 0.1199, 0.179, 0.1218, 0.1676, 0.1011, 0.1814, 0.09245, 0.1771, 0.08412, 0.1621, 0.09625, 0.3862, 0.1994, 0.4016, 0.2063, 0.4128, 0.1859, 0.397, 0.1804, 0.1888, 0.1603, 0.2329, 0.1589, 0.2321, 0.1536, 0.2121, 0.1538, 0.1899, 0.1541, 0.3567, 0.2349, 0.3721, 0.2452, 0.3889, 0.2268, 0.3735, 0.2181, 0.1872, 0.1668, 0.2342, 0.1643, 0.2329, 0.1589, 0.1888, 0.1603, 0.185, 0.1738, 0.2365, 0.1702, 0.2342, 0.1643, 0.1872, 0.1668, 0.132, 0.03034, 0.3003, 0.03196, 0.3487, 0.009646, 0.08585, 0.0002645, 0.1821, 0.1813, 0.2401, 0.1766, 0.2365, 0.1702, 0.185, 0.1738, 0.1521, 0.04954, 0.2777, 0.04921, 0.3003, 0.03196, 0.132, 0.03034, 0.1782, 0.1897, 0.2453, 0.1847, 0.2401, 0.1766, 0.1821, 0.1813, 0.1637, 0.06355, 0.2644, 0.06303, 0.2777, 0.04921, 0.1521, 0.04954, 0.1729, 0.1993, 0.2523, 0.1939, 0.2453, 0.1847, 0.1782, 0.1897, 0.1714, 0.07469, 0.2555, 0.07459, 0.2644, 0.06303, 0.1637, 0.06355, 0.1653, 0.2106, 0.2624, 0.2048, 0.2523, 0.1939, 0.1729, 0.1993, 0.19, 0.1199, 0.2121, 0.1199, 0.2341, 0.1214, 0.2358, 0.115, 0.1888, 0.1136, 0.1771, 0.08412, 0.2492, 0.08457, 0.2555, 0.07459, 0.1714, 0.07469, 0.1539, 0.2247, 0.2754, 0.2169, 0.2624, 0.2048, 0.1653, 0.2106, 0.1814, 0.09245, 0.2444, 0.09336, 0.2492, 0.08457, 0.1771, 0.08412, 0.1344, 0.2435, 0.2957, 0.2318, 0.2754, 0.2169, 0.1539, 0.2247, 0.1846, 0.1, 0.2408, 0.1012, 0.2444, 0.09336, 0.1814, 0.09245, 0.09177, 0.2706, 0.3365, 0.2527, 0.2957, 0.2318, 0.1344, 0.2435, 0.187, 0.107, 0.238, 0.1084, 0.2408, 0.1012, 0.1846, 0.1, 0.1888, 0.1136, 0.2358, 0.115, 0.238, 0.1084, 0.187, 0.107, 0.3889, 0.04826, 0.325, 0.1039, 0.3292, 0.1165, 0.4081, 0.09313, 0.4004, 0.07071, 0.0, 0.0, 0.0, 0.0, 0.0, 0.0, 0.0, 0.0, 0.3487, 0.009646, 0.3173, 0.09426, 0.325, 0.1039, 0.3889, 0.04826, 0.3717, 0.02794, 0.0, 0.0, 0.0, 0.0, 0.0, 0.0, 0.0, 0.0, 0.3003, 0.03196, 0.3071, 0.0885, 0.3173, 0.09426, 0.3487, 0.009646, 0.0, 0.0, 0.0, 0.0, 0.0, 0.0, 0.0, 0.0, 0.2777, 0.04921, 0.2953, 0.0872, 0.3071, 0.0885, 0.3003, 0.03196, 0.0, 0.0, 0.0, 0.0, 0.0, 0.0, 0.0, 0.0, 0.2644, 0.06303, 0.2842, 0.08956, 0.2953, 0.0872, 0.2777, 0.04921, 0.0, 0.0, 0.0, 0.0, 0.0, 0.0, 0.0, 0.0, 0.2555, 0.07459, 0.2748, 0.09398, 0.2842, 0.08956, 0.2644, 0.06303, 0.0, 0.0, 0.0, 0.0, 0.0, 0.0, 0.0, 0.0, 0.2341, 0.1214, 0.2468, 0.1255, 0.2492, 0.1206, 0.2358, 0.115, 0.2492, 0.08457, 0.2672, 0.09925, 0.2748, 0.09398, 0.2555, 0.07459, 0.2754, 0.2169, 0.2877, 0.1763, 0.2796, 0.1775, 0.2624, 0.2048, 0.233, 0.1273, 0.2449, 0.1301, 0.2468, 0.1255, 0.2341, 0.1214, 0.2336, 0.1244, 0.2444, 0.09336, 0.2611, 0.1048, 0.2672, 0.09925, 0.2492, 0.08457, 0.2957, 0.2318, 0.2972, 0.1728, 0.2877, 0.1763, 0.2754, 0.2169, 0.2321, 0.1327, 0.2435, 0.1347, 0.2449, 0.1301, 0.233, 0.1273, 0.2326, 0.13, 0.2408, 0.1012, 0.2562, 0.1102, 0.2611, 0.1048, 0.2444, 0.09336, 0.3365, 0.2527, 0.3076, 0.1665, 0.2972, 0.1728, 0.2957, 0.2318, 0.2316, 0.1382, 0.2426, 0.1391, 0.2435, 0.1347, 0.2321, 0.1327, 0.2319, 0.1355, 0.238, 0.1084, 0.2523, 0.1155, 0.2562, 0.1102, 0.2408, 0.1012, 0.3735, 0.2181, 0.3171, 0.1572, 0.3076, 0.1665, 0.3365, 0.2527, 0.3567, 0.2349, 0.2315, 0.1434, 0.2422, 0.1435, 0.2426, 0.1391, 0.2316, 0.1382, 0.2316, 0.1408, 0.2358, 0.115, 0.2492, 0.1206, 0.2523, 0.1155, 0.238, 0.1084, 0.397, 0.1804, 0.3248, 0.1449, 0.3171, 0.1572, 0.3735, 0.2181, 0.3862, 0.1994, 0.2317, 0.1485, 0.2423, 0.1478, 0.2422, 0.1435, 0.2315, 0.1434, 0.2316, 0.1459, 0.4094, 0.1386, 0.3291, 0.1307, 0.3248, 0.1449, 0.397, 0.1804, 0.404, 0.1598, 0.2321, 0.1536, 0.2429, 0.152, 0.2423, 0.1478, 0.2317, 0.1485, 0.2319, 0.151, 0.4081, 0.09313, 0.3292, 0.1165, 0.3291, 0.1307, 0.4094, 0.1386, 0.4108, 0.116, 0.2329, 0.1589, 0.2442, 0.1564, 0.2429, 0.152, 0.2321, 0.1536, 0.9929, 0.3047, 0.7574, 0.2431, 0.979, 0.3438, 0.5171, 0.2053, 0.7574, 0.2431, 0.527, 0.165, 0.6278, 0.03719, 0.7574, 0.2431, 0.6647, 0.01817, 0.9999, 0.2639, 0.7574, 0.2431, 0.9929, 0.3047, 0.5141, 0.2467, 0.7574, 0.2431, 0.5171, 0.2053, 0.5948, 0.06218, 0.7574, 0.2431, 0.6278, 0.03719, 0.9999, 0.2224, 0.7574, 0.2431, 0.9999, 0.2639, 0.5182, 0.2879, 0.7574, 0.2431, 0.5141, 0.2467, 0.5664, 0.09242, 0.7574, 0.2431, 0.5948, 0.06218, 0.9929, 0.1816, 0.7574, 0.2431, 0.9999, 0.2224, 0.0, 0.0, 0.0, 0.0, 0.0, 0.0, 0.5436, 0.127, 0.7574, 0.2431, 0.5664, 0.09242, 0.979, 0.1425, 0.7574, 0.2431, 0.9929, 0.1816, 0.0, 0.0, 0.0, 0.0, 0.0, 0.0, 0.9587, 0.1063, 0.7574, 0.2431, 0.979, 0.1425, 0.7453, 0.4862, 0.7574, 0.2431, 0.7042, 0.4806, 0.9325, 0.07415, 0.7574, 0.2431, 0.9587, 0.1063, 0.7867, 0.4847, 0.7574, 0.2431, 0.7453, 0.4862, 0.9013, 0.04688, 0.7574, 0.2431, 0.9325, 0.07415, 0.8273, 0.4762, 0.7574, 0.2431, 0.7867, 0.4847, 0.8659, 0.02531, 0.7574, 0.2431, 0.9013, 0.04688, 0.8659, 0.461, 0.7574, 0.2431, 0.8273, 0.4762, 0.8273, 0.01006, 0.7574, 0.2431, 0.8659, 0.02531, 0.9013, 0.4394, 0.7574, 0.2431, 0.8659, 0.461, 0.7867, 0.001575, 0.7574, 0.2431, 0.8273, 0.01006, 0.9325, 0.4121, 0.7574, 0.2431, 0.9013, 0.4394, 0.7453, 0.0001059, 0.7574, 0.2431, 0.7867, 0.001575, 0.9587, 0.38, 0.7574, 0.2431, 0.9325, 0.4121, 0.7042, 0.005693, 0.7574, 0.2431, 0.7453, 0.0001059, 0.979, 0.3438, 0.7574, 0.2431, 0.9587, 0.38, 0.527, 0.165, 0.7574, 0.2431, 0.5436, 0.127, 0.6647, 0.01817, 0.7574, 0.2431, 0.7042, 0.005693, 0.0, 0.0, 0.0, 0.0, 0.0, 0.0, 0.0, 0.0, 0.0004575, 0.6072, 0.004778, 0.6185, 0.05138, 0.6201, 0.04604, 0.6075, 0.0, 0.0, 0.0, 0.0, 0.0, 0.0, 0.0, 0.0, 0.04604, 0.6075, 0.05138, 0.6201, 0.09028, 0.6219, 0.08432, 0.6126, 0.0, 0.0, 0.0, 0.0, 0.0, 0.0, 0.0, 0.0, 0.0, 0.0, 0.0, 0.0, 0.0, 0.0, 0.0, 0.0, 0.1129, 0.5359, 0.1203, 0.5359, 0.1189, 0.5258, 0.1115, 0.5262, 0.0, 0.0, 0.0, 0.0, 0.0, 0.0, 0.0, 0.0, 0.0, 0.0, 0.0, 0.0, 0.0, 0.0, 0.0, 0.0, 0.114, 0.5456, 0.1213, 0.546, 0.1203, 0.5359, 0.1129, 0.5359, 0.0, 0.0, 0.0, 0.0, 0.0, 0.0, 0.0, 0.0, 0.0, 0.0, 0.0, 0.0, 0.0, 0.0, 0.0, 0.0, 0.0, 0.0, 0.0, 0.0, 0.0, 0.0, 0.0, 0.0, 0.1136, 0.5553, 0.1208, 0.5561, 0.1213, 0.546, 0.114, 0.5456, 0.0, 0.0, 0.0, 0.0, 0.0, 0.0, 0.0, 0.0, 0.1129, 0.5649, 0.1201, 0.566, 0.1208, 0.5561, 0.1136, 0.5553, 0.4094, 0.1386, 0.426, 0.1415, 0.4283, 0.118, 0.4108, 0.116, 0.397, 0.1804, 0.4128, 0.1859, 0.42, 0.1638, 0.404, 0.1598, 0.0, 0.0, 0.0, 0.0, 0.0, 0.0, 0.0, 0.0, 0.3735, 0.2181, 0.3889, 0.2268, 0.4016, 0.2063, 0.3862, 0.1994, 0.1108, 0.5743, 0.1179, 0.5757, 0.1201, 0.566, 0.1129, 0.5649, 0.3365, 0.2527, 0.3537, 0.264, 0.3721, 0.2452, 0.3567, 0.2349, 0.1084, 0.5835, 0.1154, 0.5853, 0.1179, 0.5757, 0.1108, 0.5743, 0.0, 0.0, 0.0, 0.0, 0.0, 0.0, 0.0, 0.0, 0.0, 0.0, 0.0, 0.0, 0.0, 0.0, 0.0, 0.0, 0.0, 0.0, 0.0, 0.0, 0.0, 0.0, 0.0, 0.0, 0.1046, 0.5921, 0.1113, 0.5944, 0.1154, 0.5853, 0.1084, 0.5835, 0.0, 0.0, 0.0, 0.0, 0.0, 0.0, 0.0, 0.0, 0.1001, 0.6004, 0.1068, 0.6035, 0.1113, 0.5944, 0.1046, 0.5921, 0.0, 0.0, 0.0, 0.0, 0.0, 0.0, 0.0, 0.0, 0.0, 0.0, 0.0, 0.0, 0.0, 0.0, 0.0, 0.0, 0.1154, 0.5853, 0.2338, 0.6024, 0.2371, 0.5942, 0.1179, 0.5757, 0.1113, 0.5944, 0.2291, 0.6097, 0.2338, 0.6024, 0.1154, 0.5853, 0.1068, 0.6035, 0.2245, 0.617, 0.2291, 0.6097, 0.1113, 0.5944, 0.1002, 0.6121, 0.2186, 0.6231, 0.2245, 0.617, 0.1068, 0.6035, 0.09028, 0.6219, 0.213, 0.6293, 0.2186, 0.6231, 0.1002, 0.6121, 0.0, 0.0, 0.0, 0.0, 0.0, 0.0, 0.0, 0.0, 0.1161, 0.5161, 0.2426, 0.54, 0.2408, 0.5304, 0.1131, 0.5066, 0.5044, 0.9136, 0.4986, 0.9054, 0.6273, 0.8882, 0.6332, 0.8964, 0.1189, 0.5258, 0.2442, 0.5493, 0.2426, 0.54, 0.1161, 0.5161, 0.5145, 0.9309, 0.5103, 0.9218, 0.6391, 0.9046, 0.6433, 0.9137, 0.5103, 0.9218, 0.5044, 0.9136, 0.6332, 0.8964, 0.6391, 0.9046, 0.5415, 0.6625, 0.5405, 0.6524, 0.6704, 0.6524, 0.6714, 0.6625, 0.0863, 0.4086, 0.1945, 0.4854, 0.1952, 0.4774, 0.08771, 0.4008, 0.0, 0.0, 0.0, 0.0, 0.0, 0.0, 0.0, 0.0, 0.5415, 0.6825, 0.5425, 0.6725, 0.6724, 0.6725, 0.6714, 0.6825, 0.0, 0.0, 0.0, 0.0, 0.0, 0.0, 0.0, 0.0, 0.5425, 0.6725, 0.5415, 0.6625, 0.6714, 0.6625, 0.6724, 0.6725, 0.5482, 0.6927, 0.5511, 0.683, 0.681, 0.683, 0.6781, 0.6927, 0.0, 0.0, 0.0, 0.0, 0.0, 0.0, 0.0, 0.0, 0.0, 0.0, 0.0, 0.0, 0.0, 0.0, 0.0, 0.0, 0.5405, 0.7112, 0.5453, 0.7023, 0.6752, 0.7023, 0.6704, 0.7112, 0.5453, 0.7023, 0.5482, 0.6927, 0.6781, 0.6927, 0.6752, 0.7023, 0.0, 0.0, 0.0, 0.0, 0.0, 0.0, 0.0, 0.0, 0.0, 0.0, 0.0, 0.0, 0.0, 0.0, 0.0, 0.0, 0.0, 0.0, 0.0, 0.0, 0.0, 0.0, 0.0, 0.0, 0.4208, 0.02333, 0.7227, 0.08939, 0.7162, 0.06632, 0.4143, 0.0002644, 0.0, 0.0, 0.0, 0.0, 0.0, 0.0, 0.0, 0.0, 0.4292, 0.0703, 0.7312, 0.1364, 0.7293, 0.1125, 0.4273, 0.0464, 0.0, 0.0, 0.0, 0.0, 0.0, 0.0, 0.0, 0.0, 0.404, 0.1598, 0.42, 0.1638, 0.426, 0.1415, 0.4094, 0.1386, 0.1115, 0.5262, 0.1189, 0.5258, 0.1161, 0.5161, 0.1087, 0.5167, 0.0, 0.0, 0.0, 0.0, 0.0, 0.0, 0.0, 0.0, 0.1087, 0.5167, 0.1161, 0.5161, 0.1131, 0.5066, 0.1058, 0.5072, 0.0, 0.0, 0.0, 0.0, 0.0, 0.0, 0.0, 0.0, 0.0, 0.0, 0.0, 0.0, 0.0, 0.0, 0.0, 0.0, 0.0, 0.0, 0.0, 0.0, 0.0, 0.0, 0.0, 0.0, 0.08432, 0.6126, 0.09028, 0.6219, 0.1002, 0.6121, 0.09365, 0.6074, 0.6787, 0.4748, 0.6557, 0.4748, 0.6589, 0.4681, 0.6819, 0.4681, 0.09365, 0.6074, 0.1002, 0.6121, 0.1068, 0.6035, 0.1001, 0.6004, 0.0, 0.0, 0.0, 0.0, 0.0, 0.0, 0.0, 0.0, 0.5731, 0.6049, 0.5921, 0.6033, 0.594, 0.5953, 0.5749, 0.5965, 0.5749, 0.5965, 0.594, 0.5953, 0.5943, 0.5872, 0.5752, 0.5881, 0.574, 0.5797, 0.5933, 0.5793, 0.591, 0.5718, 0.5713, 0.5715, 0.5752, 0.5881, 0.5943, 0.5872, 0.5933, 0.5793, 0.574, 0.5797, 0.1179, 0.5757, 0.2371, 0.5942, 0.2405, 0.5859, 0.1201, 0.566, 0.1201, 0.566, 0.2405, 0.5859, 0.2422, 0.5771, 0.1208, 0.5561, 0.3889, 0.2268, 0.6899, 0.2942, 0.7015, 0.2733, 0.4016, 0.2063, 0.1208, 0.5561, 0.2422, 0.5771, 0.244, 0.568, 0.1213, 0.546, 0.3721, 0.2452, 0.6747, 0.3121, 0.6899, 0.2942, 0.3889, 0.2268, 0.4128, 0.1859, 0.7129, 0.2527, 0.7203, 0.2299, 0.42, 0.1638, 0.4016, 0.2063, 0.7015, 0.2733, 0.7129, 0.2527, 0.4128, 0.1859, 0.426, 0.1415, 0.7275, 0.2075, 0.7302, 0.1841, 0.4283, 0.118, 0.1213, 0.546, 0.244, 0.568, 0.2441, 0.5588, 0.1203, 0.5359, 0.42, 0.1638, 0.7203, 0.2299, 0.7275, 0.2075, 0.426, 0.1415, 0.4311, 0.0942, 0.733, 0.1603, 0.7312, 0.1364, 0.4292, 0.0703, 0.1203, 0.5359, 0.2441, 0.5588, 0.2442, 0.5493, 0.1189, 0.5258, 0.4283, 0.118, 0.7302, 0.1841, 0.733, 0.1603, 0.4311, 0.0942, 0.4273, 0.0464, 0.7293, 0.1125, 0.7227, 0.08939, 0.4208, 0.02333, 0.2405, 0.5859, 0.54, 0.7116, 0.2422, 0.5771, 0.2444, 0.4192, 0.54, 0.7116, 0.2515, 0.416, 0.2371, 0.5942, 0.54, 0.7116, 0.2405, 0.5859, 0.1952, 0.4774, 0.54, 0.7116, 0.2444, 0.4192, 0.2338, 0.6024, 0.54, 0.7116, 0.2371, 0.5942, 0.1945, 0.4854, 0.54, 0.7116, 0.1952, 0.4774, 0.2291, 0.6097, 0.54, 0.7116, 0.2338, 0.6024, 0.2245, 0.617, 0.54, 0.7116, 0.2291, 0.6097, 0.2186, 0.6231, 0.54, 0.7116, 0.2245, 0.617, 0.213, 0.6293, 0.54, 0.7116, 0.2186, 0.6231, 0.2877, 0.4439, 0.3182, 0.4678, 0.54, 0.7116, 0.2426, 0.54, 0.54, 0.7116, 0.2408, 0.5304, 0.6332, 0.8964, 0.6273, 0.8882, 0.9997, 0.8974, 0.2442, 0.5493, 0.54, 0.7116, 0.2426, 0.54, 0.6433, 0.9137, 0.6391, 0.9046, 0.9997, 0.8975, 0.0, 0.0, 0.0, 0.0, 0.0, 0.0, 0.0, 0.0, 0.0, 0.0, 0.0, 0.0, 0.0, 0.0, 0.0, 0.0, 0.0, 0.0, 0.0, 0.0, 0.0, 0.0, 0.0, 0.0, 0.2192, 0.5095, 0.54, 0.7116, 0.1945, 0.4854, 0.0, 0.0, 0.0, 0.0, 0.0, 0.0, 0.0, 0.0, 0.0, 0.0, 0.0, 0.0, 0.2408, 0.5304, 0.54, 0.7116, 0.2192, 0.5095, 0.0, 0.0, 0.0, 0.0, 0.0, 0.0, 0.0, 0.0, 0.0, 0.0, 0.0, 0.0, 0.0, 0.0, 0.0, 0.0, 0.0, 0.0, 0.2422, 0.5771, 0.54, 0.7116, 0.244, 0.568, 0.0, 0.0, 0.0, 0.0, 0.0, 0.0, 0.0, 0.0, 0.0, 0.0, 0.0, 0.0, 0.0, 0.0, 0.0, 0.0, 0.0, 0.0, 0.0, 0.0, 0.0, 0.0, 0.0, 0.0, 0.244, 0.568, 0.54, 0.7116, 0.2441, 0.5588, 0.0, 0.0, 0.0, 0.0, 0.0, 0.0, 0.0, 0.0, 0.0, 0.0, 0.0, 0.0, 0.2441, 0.5588, 0.54, 0.7116, 0.2442, 0.5493, 0.0, 0.0, 0.0, 0.0, 0.0, 0.0, 0.0, 0.0, 0.0, 0.0, 0.0, 0.0, 0.1836, 0.6286, 0.54, 0.7116, 0.213, 0.6293, 0.0, 0.0, 0.0, 0.0, 0.0, 0.0, 0.1468, 0.6263, 0.54, 0.7116, 0.1836, 0.6286, 0.0, 0.0, 0.0, 0.0, 0.0, 0.0, 0.0, 0.0, 0.0, 0.0, 0.0, 0.0, 0.0, 0.0, 0.0, 0.0, 0.0, 0.0, 0.0, 0.0, 0.0, 0.0, 0.0, 0.0, 0.0, 0.0, 0.0, 0.0, 0.0, 0.0, 0.0, 0.0, 0.0, 0.0, 0.0, 0.0, 0.0, 0.0, 0.0, 0.0, 0.0, 0.0, 0.0, 0.0, 0.0, 0.0, 0.0, 0.0, 0.0, 0.0, 0.0, 0.0, 0.0, 0.0, 0.0, 0.0, 0.0, 0.0, 0.0, 0.0, 0.0, 0.0, 0.0, 0.0, 0.0, 0.0, 0.0, 0.0, 0.0, 0.0, 0.0, 0.0, 0.0, 0.0, 0.0, 0.0, 0.0, 0.0, 0.0, 0.0, 0.0, 0.0, 0.0, 0.0, 0.0, 0.0, 0.0, 0.0, 0.0, 0.0, 0.0, 0.0, 0.0, 0.0, 0.0, 0.0, 0.0, 0.0, 0.0, 0.0, 0.0, 0.0, 0.0, 0.0, 0.0, 0.0, 0.0, 0.0, 0.0, 0.0, 0.0, 0.0, 0.0, 0.0, 0.0, 0.0, 0.0, 0.0, 0.0, 0.0, 0.0, 0.0, 0.0, 0.0, 0.0, 0.0, 0.0, 0.0, 0.0, 0.0, 0.0, 0.0, 0.0, 0.0, 0.0, 0.0, 0.0, 0.0, 0.0, 0.0, 0.0, 0.0, 0.0, 0.0, 0.0, 0.0, 0.0, 0.0, 0.0, 0.0, 0.0, 0.0, 0.0, 0.0, 0.0, 0.0, 0.0, 0.0, 0.0, 0.0, 0.0, 0.0, 0.0, 0.0, 0.0, 0.0, 0.0, 0.0, 0.0, 0.0, 0.0, 0.0, 0.0, 0.0, 0.0, 0.0, 0.0, 0.0, 0.0, 0.0, 0.0, 0.0, 0.0, 0.0, 0.0, 0.0, 0.0, 0.0, 0.0, 0.0, 0.0, 0.0, 0.0, 0.0, 0.0, 0.0, 0.0, 0.0, 0.0, 0.0, 0.0, 0.0, 0.0, 0.0, 0.0, 0.0, 0.0, 0.0, 0.0, 0.0, 0.0, 0.0, 0.0, 0.0, 0.0, 0.0, 0.0, 0.0, 0.0, 0.0, 0.0, 0.0, 0.0, 0.0, 0.0, 0.0, 0.0, 0.0, 0.0, 0.0, 0.0, 0.0, 0.0, 0.0, 0.0, 0.0, 0.0, 0.0, 0.0, 0.0, 0.0, 0.0, 0.0, 0.0, 0.0, 0.0, 0.0, 0.0, 0.0, 0.0, 0.0, 0.0, 0.0, 0.0, 0.0, 0.0, 0.0, 0.0, 0.0, 0.0, 0.0, 0.0, 0.0, 0.0, 0.0, 0.0, 0.0, 0.0, 0.0, 0.0, 0.0, 0.0, 0.0, 0.0, 0.0, 0.0, 0.0, 0.0, 0.0, 0.0, 0.0, 0.0, 0.1354, 0.0293, 0.2566, 0.2532, 0.1821, 0.009963, 0.0, 0.0, 0.0, 0.0, 0.0, 0.0, 0.1821, 0.009963, 0.2566, 0.2532, 0.2317, 0.0001059, 0.0, 0.0, 0.0, 0.0, 0.0, 0.0, 0.2317, 0.0001059, 0.2566, 0.2532, 0.2823, 0.0001059, 0.0, 0.0, 0.0, 0.0, 0.0, 0.0, 0.2823, 0.0001059, 0.2566, 0.2532, 0.3319, 0.009963, 0.0, 0.0, 0.0, 0.0, 0.0, 0.0, 0.3319, 0.009963, 0.2566, 0.2532, 0.3786, 0.0293, 0.0, 0.0, 0.0, 0.0, 0.0, 0.0, 0.3786, 0.0293, 0.2566, 0.2532, 0.4207, 0.05738, 0.0, 0.0, 0.0, 0.0, 0.0, 0.0, 0.4207, 0.05738, 0.2566, 0.2532, 0.4564, 0.09312, 0.0, 0.0, 0.0, 0.0, 0.0, 0.0, 0.4564, 0.09312, 0.2566, 0.2532, 0.4846, 0.1352, 0.0, 0.0, 0.0, 0.0, 0.0, 0.0, 0.4846, 0.1352, 0.2566, 0.2532, 0.504, 0.1819, 0.0, 0.0, 0.0, 0.0, 0.0, 0.0, 0.504, 0.1819, 0.2566, 0.2532, 0.5139, 0.2315, 0.0, 0.0, 0.0, 0.0, 0.0, 0.0, 0.5139, 0.2315, 0.2566, 0.2532, 0.5139, 0.2821, 0.0, 0.0, 0.0, 0.0, 0.0, 0.0, 0.5139, 0.2821, 0.2566, 0.2532, 0.5041, 0.3318, 0.332, 0.504, 0.2566, 0.2532, 0.2823, 0.5139, 0.0, 0.0, 0.0, 0.0, 0.0, 0.0, 0.5041, 0.3318, 0.2566, 0.2532, 0.4847, 0.3785, 0.2823, 0.5139, 0.2566, 0.2532, 0.2317, 0.5139, 0.0, 0.0, 0.0, 0.0, 0.0, 0.0, 0.4847, 0.3785, 0.2566, 0.2532, 0.4566, 0.4206, 0.2317, 0.5139, 0.2566, 0.2532, 0.182, 0.504, 0.0, 0.0, 0.0, 0.0, 0.0, 0.0, 0.4566, 0.4206, 0.2566, 0.2532, 0.4208, 0.4565, 0.182, 0.504, 0.2566, 0.2532, 0.1352, 0.4846, 0.0, 0.0, 0.0, 0.0, 0.0, 0.0, 0.4208, 0.4565, 0.2566, 0.2532, 0.3787, 0.4846, 0.1352, 0.4846, 0.2566, 0.2532, 0.09313, 0.4564, 0.0, 0.0, 0.0, 0.0, 0.0, 0.0, 0.3787, 0.4846, 0.2566, 0.2532, 0.332, 0.504, 0.09313, 0.4564, 0.2566, 0.2532, 0.05736, 0.4206, 0.0, 0.0, 0.0, 0.0, 0.0, 0.0, 0.0, 0.0, 0.0, 0.0, 0.0, 0.0, 0.05736, 0.4206, 0.2566, 0.2532, 0.02927, 0.3785, 0.0, 0.0, 0.0, 0.0, 0.0, 0.0, 0.0, 0.0, 0.0, 0.0, 0.0, 0.0, 0.02927, 0.3785, 0.2566, 0.2532, 0.009937, 0.3317, 0.0, 0.0, 0.0, 0.0, 0.0, 0.0, 0.0, 0.0, 0.0, 0.0, 0.0, 0.0, 0.009937, 0.3317, 0.2566, 0.2532, 0.0001059, 0.2821, 0.0, 0.0, 0.0, 0.0, 0.0, 0.0, 0.0, 0.0, 0.0, 0.0, 0.0, 0.0, 0.0001059, 0.2821, 0.2566, 0.2532, 0.0001485, 0.2315, 0.0, 0.0, 0.0, 0.0, 0.0, 0.0, 0.0, 0.0, 0.0, 0.0, 0.0, 0.0, 0.0001485, 0.2315, 0.2566, 0.2532, 0.01006, 0.1819, 0.0, 0.0, 0.0, 0.0, 0.0, 0.0, 0.01006, 0.1819, 0.2566, 0.2532, 0.02945, 0.1351, 0.0, 0.0, 0.0, 0.0, 0.0, 0.0, 0.02945, 0.1351, 0.2566, 0.2532, 0.05758, 0.09311, 0.0, 0.0, 0.0, 0.0, 0.0, 0.0, 0.05758, 0.09311, 0.2566, 0.2532, 0.09336, 0.05737, 0.0, 0.0, 0.0, 0.0, 0.0, 0.0, 0.09336, 0.05737, 0.2566, 0.2532, 0.1354, 0.0293, 0.0, 0.0, 0.0, 0.0, 0.0, 0.0, 0.0, 0.0, 0.0, 0.0, 0.0, 0.0, 0.0, 0.0, 0.0, 0.0, 0.0, 0.0, 0.0, 0.0, 0.0, 0.0, 0.0, 0.0, 0.0, 0.0, 0.0, 0.0, 0.0, 0.0, 0.0, 0.0, 0.0, 0.0, 0.0, 0.0, 0.0, 0.0, 0.0, 0.0, 0.0, 0.0, 0.0, 0.0, 0.0, 0.0, 0.0, 0.0, 0.0, 0.0, 0.0, 0.0, 0.0, 0.0, 0.0002644, 0.7037, 0.003968, 0.7116, 0.004778, 0.6185, 0.0004575, 0.6072, 0.003968, 0.7116, 0.1443, 0.7062, 0.1468, 0.6263, 0.004778, 0.6185, 0.08771, 0.4008, 0.1952, 0.4774, 0.2444, 0.4192, 0.1388, 0.3343, 0.0, 0.0, 0.0, 0.0, 0.0, 0.0, 0.0, 0.0, 0.5674, 0.4602, 0.5825, 0.4442, 0.5824, 0.4399, 0.567, 0.4497, 0.6552, 0.3958, 0.6165, 0.4166, 0.6163, 0.4208, 0.6548, 0.4057, 0.5801, 0.385, 0.5818, 0.3949, 0.608, 0.3824, 0.6229, 0.3316, 0.5818, 0.3949, 0.585, 0.4057, 0.6547, 0.3756, 0.608, 0.3824, 0.6034, 0.4823, 0.6462, 0.4938, 0.5844, 0.4569, 0.5779, 0.4662, 0.5409, 0.6519, 0.5916, 0.6481, 0.5921, 0.6033, 0.5731, 0.6049, 0.5713, 0.5715, 0.591, 0.5718, 0.5835, 0.5386, 0.5676, 0.5637, 0.5405, 0.4061, 0.585, 0.4057, 0.5818, 0.3949, 0.5409, 0.3771, 0.5405, 0.6518, 0.5731, 0.6049, 0.5478, 0.6312, 0.0, 0.0, 0.0, 0.0, 0.0, 0.0, 0.0, 0.0, 0.6229, 0.3309, 0.608, 0.3824, 0.6437, 0.3481, 0.3537, 0.264, 0.6591, 0.3304, 0.6747, 0.3121, 0.3721, 0.2452, 0.1388, 0.3343, 0.2444, 0.4192, 0.2515, 0.416, 0.1458, 0.3309, 0.5833, 0.5381, 0.591, 0.5718, 0.5947, 0.5469, 0.6437, 0.3481, 0.608, 0.3824, 0.6547, 0.3756, 0.5478, 0.6312, 0.5731, 0.6049, 0.5749, 0.5965, 0.5517, 0.6097, 0.5517, 0.6097, 0.5749, 0.5965, 0.5752, 0.5881, 0.5527, 0.588, 0.0, 0.0, 0.0, 0.0, 0.0, 0.0, 0.5405, 0.5325, 0.5676, 0.5637, 0.5835, 0.5386, 0.6012, 0.6285, 0.5921, 0.6033, 0.5916, 0.6481, 0.6074, 0.6075, 0.594, 0.5953, 0.5921, 0.6033, 0.6012, 0.6285, 0.633, 0.5179, 0.6034, 0.4823, 0.6123, 0.5313, 0.0, 0.0, 0.0, 0.0, 0.0, 0.0, 0.1443, 0.7062, 0.54, 0.7116, 0.1468, 0.6263, 0.2515, 0.416, 0.2877, 0.4439, 0.54, 0.7116, 0.6547, 0.3756, 0.6166, 0.4082, 0.6166, 0.4124, 0.6549, 0.3858, 0.585, 0.4057, 0.6166, 0.4082, 0.6547, 0.3756, 0.5679, 0.4709, 0.5826, 0.4484, 0.5825, 0.4442, 0.5674, 0.4602, 0.5679, 0.4398, 0.5826, 0.4357, 0.5827, 0.4314, 0.5681, 0.43, 0.6548, 0.4057, 0.6163, 0.4208, 0.6162, 0.425, 0.6545, 0.4156, 0.6549, 0.3858, 0.6166, 0.4124, 0.6165, 0.4166, 0.6552, 0.3958, 0.6462, 0.4938, 0.6134, 0.4585, 0.5844, 0.4568, 0.6516, 0.4549, 0.6151, 0.4419, 0.6147, 0.4461, 0.6504, 0.4647, 0.567, 0.4497, 0.5824, 0.4399, 0.5826, 0.4357, 0.5679, 0.4398, 0.5688, 0.4204, 0.583, 0.4271, 0.5833, 0.4228, 0.5688, 0.4109, 0.6123, 0.5313, 0.6034, 0.4823, 0.5779, 0.4662, 0.5757, 0.4764, 0.6123, 0.5319, 0.5757, 0.4764, 0.5454, 0.5127, 0.5462, 0.3461, 0.5801, 0.385, 0.6229, 0.3316, 0.5454, 0.5127, 0.5757, 0.4764, 0.5779, 0.4662, 0.5409, 0.4848, 0.551, 0.4125, 0.585, 0.4057, 0.5405, 0.4061, 0.5409, 0.3771, 0.5818, 0.3949, 0.5801, 0.385, 0.5462, 0.3461, 0.5471, 0.5486, 0.5713, 0.5715, 0.5676, 0.5637, 0.5405, 0.5325, 0.5947, 0.5469, 0.591, 0.5718, 0.5933, 0.5793, 0.6041, 0.5647, 0.5513, 0.567, 0.574, 0.5797, 0.5713, 0.5715, 0.5471, 0.5486, 0.6041, 0.5647, 0.5933, 0.5793, 0.5943, 0.5872, 0.6087, 0.5857, 0.5527, 0.588, 0.5752, 0.5881, 0.574, 0.5797, 0.5513, 0.567, 0.6466, 0.4941, 0.6034, 0.4823, 0.633, 0.5179, 0.6087, 0.5857, 0.5943, 0.5872, 0.594, 0.5953, 0.6074, 0.6075, 0.5847, 0.4104, 0.6166, 0.4124, 0.6166, 0.4082, 0.585, 0.4063, 0.584, 0.4145, 0.6165, 0.4166, 0.6166, 0.4124, 0.5847, 0.4104, 0.5844, 0.4568, 0.6134, 0.4585, 0.6139, 0.4544, 0.5832, 0.4526, 0.5832, 0.4526, 0.6139, 0.4544, 0.6144, 0.4503, 0.5826, 0.4484, 0.5826, 0.4484, 0.6144, 0.4503, 0.6147, 0.4461, 0.5825, 0.4442, 0.5825, 0.4442, 0.6147, 0.4461, 0.6151, 0.4419, 0.5824, 0.4399, 0.5824, 0.4399, 0.6151, 0.4419, 0.6154, 0.4377, 0.5826, 0.4357, 0.5826, 0.4357, 0.6154, 0.4377, 0.6157, 0.4335, 0.5827, 0.4314, 0.5827, 0.4314, 0.6157, 0.4335, 0.6159, 0.4292, 0.583, 0.4271, 0.583, 0.4271, 0.6159, 0.4292, 0.6162, 0.425, 0.5833, 0.4228, 0.5833, 0.4228, 0.6162, 0.425, 0.6163, 0.4208, 0.5837, 0.4186, 0.5837, 0.4186, 0.6163, 0.4208, 0.6165, 0.4166, 0.584, 0.4145, 0.5844, 0.4569, 0.5832, 0.4526, 0.5703, 0.4823, 0.6523, 0.4452, 0.6154, 0.4377, 0.6151, 0.4419, 0.6516, 0.4549, 0.5703, 0.4823, 0.5832, 0.4526, 0.5826, 0.4484, 0.5679, 0.4709, 0.6532, 0.4353, 0.6157, 0.4335, 0.6154, 0.4377, 0.6523, 0.4452, 0.6478, 0.484, 0.6139, 0.4544, 0.6134, 0.4585, 0.6462, 0.4938, 0.5706, 0.3918, 0.584, 0.4145, 0.5847, 0.4104, 0.5728, 0.3823, 0.6494, 0.4743, 0.6144, 0.4503, 0.6139, 0.4544, 0.6478, 0.484, 0.6538, 0.4255, 0.6159, 0.4292, 0.6157, 0.4335, 0.6532, 0.4353, 0.0, 0.0, 0.0, 0.0, 0.0, 0.0, 0.5688, 0.4109, 0.5833, 0.4228, 0.5837, 0.4186, 0.5698, 0.4012, 0.6545, 0.4156, 0.6162, 0.425, 0.6159, 0.4292, 0.6538, 0.4255, 0.5698, 0.4012, 0.5837, 0.4186, 0.584, 0.4145, 0.5706, 0.3918, 0.5681, 0.43, 0.5827, 0.4314, 0.583, 0.4271, 0.5688, 0.4204, 0.6504, 0.4647, 0.6147, 0.4461, 0.6144, 0.4503, 0.6494, 0.4743, 0.0, 0.0, 0.0, 0.0, 0.0, 0.0, 0.0, 0.0, 0.0, 0.0, 0.0, 0.0, 0.0, 0.0, 0.0, 0.0, 0.0, 0.0, 0.0, 0.0, 0.0, 0.0, 0.0, 0.0, 0.0, 0.0, 0.0, 0.0, 0.0, 0.0, 0.0, 0.0, 0.0, 0.0, 0.0, 0.0, 0.0, 0.0, 0.0, 0.0, 0.0, 0.0, 0.01532, 0.7953, 0.1874, 0.7972, 0.1873, 0.7956, 0.01483, 0.7814, 0.3867, 0.8732, 0.1996, 0.806, 0.1998, 0.808, 0.3884, 0.8877, 0.3874, 0.7404, 0.1996, 0.7907, 0.1995, 0.7924, 0.3859, 0.7553, 0.01324, 0.8237, 0.1873, 0.8004, 0.1873, 0.7988, 0.01395, 0.8093, 0.3827, 0.8151, 0.1992, 0.7988, 0.1992, 0.8005, 0.3826, 0.8303, 0.008622, 0.7266, 0.1869, 0.7889, 0.1867, 0.7871, 0.005476, 0.7122, 0.3845, 0.8596, 0.1994, 0.8042, 0.1996, 0.806, 0.3867, 0.8732, 0.4956, 0.7763, 0.3841, 0.7699, 0.3834, 0.7851, 0.4948, 0.7898, 0.4948, 0.7898, 0.3834, 0.7851, 0.3825, 0.8001, 0.4942, 0.8036, 0.008413, 0.8518, 0.1871, 0.8037, 0.1872, 0.802, 0.01056, 0.8375, 0.4942, 0.8036, 0.3825, 0.8001, 0.3827, 0.8151, 0.4938, 0.8171, 0.4938, 0.8171, 0.3827, 0.8151, 0.3826, 0.8303, 0.4936, 0.8309, 0.3825, 0.8001, 0.1992, 0.7972, 0.1992, 0.7988, 0.3827, 0.8151, 0.4936, 0.8309, 0.3826, 0.8303, 0.3837, 0.8448, 0.4935, 0.8443, 0.4935, 0.8443, 0.3837, 0.8448, 0.3845, 0.8596, 0.4936, 0.8581, 0.0132, 0.7536, 0.1872, 0.7923, 0.1871, 0.7906, 0.01193, 0.7396, 0.4936, 0.8581, 0.3845, 0.8596, 0.3867, 0.8732, 0.4938, 0.8715, 0.4938, 0.8715, 0.3867, 0.8732, 0.3884, 0.8877, 0.4941, 0.8852, 0.0002644, 0.8799, 0.1867, 0.8074, 0.1868, 0.8055, 0.004312, 0.865, 0.4998, 0.7211, 0.3928, 0.7122, 0.3903, 0.7268, 0.4987, 0.735, 0.4987, 0.735, 0.3903, 0.7268, 0.3874, 0.7404, 0.4975, 0.7489, 0.01483, 0.7814, 0.1873, 0.7956, 0.1873, 0.794, 0.01503, 0.7672, 0.4975, 0.7489, 0.3874, 0.7404, 0.3859, 0.7553, 0.4965, 0.7624, 0.4965, 0.7624, 0.3859, 0.7553, 0.3841, 0.7699, 0.4956, 0.7763, 0.3859, 0.7553, 0.1995, 0.7924, 0.1993, 0.794, 0.3841, 0.7699, 0.01503, 0.7672, 0.1873, 0.794, 0.1872, 0.7923, 0.0132, 0.7536, 0.004312, 0.865, 0.1868, 0.8055, 0.1871, 0.8037, 0.008413, 0.8518, 0.3841, 0.7699, 0.1993, 0.794, 0.1993, 0.7956, 0.3834, 0.7851, 0.005476, 0.7122, 0.1867, 0.7871, 0.2001, 0.7869, 0.3928, 0.7122, 0.3826, 0.8303, 0.1992, 0.8005, 0.1994, 0.8023, 0.3837, 0.8448, 0.01193, 0.7396, 0.1871, 0.7906, 0.1869, 0.7889, 0.008622, 0.7266, 0.01056, 0.8375, 0.1872, 0.802, 0.1873, 0.8004, 0.01324, 0.8237, 0.3834, 0.7851, 0.1993, 0.7956, 0.1992, 0.7972, 0.3825, 0.8001, 0.3928, 0.7122, 0.2001, 0.7869, 0.1999, 0.7889, 0.3903, 0.7268, 0.3884, 0.8877, 0.1998, 0.808, 0.1867, 0.8074, 0.0002644, 0.8799, 0.3837, 0.8448, 0.1994, 0.8023, 0.1994, 0.8042, 0.3845, 0.8596, 0.01395, 0.8093, 0.1873, 0.7988, 0.1874, 0.7972, 0.01532, 0.7953, 0.3903, 0.7268, 0.1999, 0.7889, 0.1996, 0.7907, 0.3874, 0.7404, 0.7128, 0.3836, 0.6557, 0.3836, 0.6574, 0.386, 0.7158, 0.3877, 0.7175, 0.4471, 0.6576, 0.4471, 0.6557, 0.4493, 0.7142, 0.451, 0.6684, 0.5759, 0.6092, 0.5846, 0.6092, 0.6069, 0.6684, 0.6153, 0.713, 0.4328, 0.6568, 0.4328, 0.6557, 0.4355, 0.711, 0.4375, 0.7173, 0.4381, 0.6575, 0.4381, 0.6557, 0.4403, 0.714, 0.442, 0.6666, 0.6464, 0.6645, 0.651, 0.6092, 0.647, 0.6105, 0.6444, 0.7115, 0.4053, 0.6562, 0.4053, 0.6557, 0.4081, 0.7106, 0.4103, 0.6642, 0.6158, 0.6092, 0.6158, 0.6096, 0.6187, 0.665, 0.6209, 0.665, 0.6209, 0.6096, 0.6187, 0.6106, 0.6214, 0.6667, 0.6257, 0.716, 0.4561, 0.7128, 0.4601, 0.6557, 0.4583, 0.6575, 0.4561, 0.7104, 0.4221, 0.7109, 0.4271, 0.656, 0.4249, 0.6557, 0.4221, 0.7154, 0.3739, 0.6582, 0.3739, 0.6569, 0.3765, 0.7132, 0.3785, 0.664, 0.631, 0.6646, 0.6361, 0.6095, 0.6339, 0.6092, 0.631, 0.6666, 0.6464, 0.6105, 0.6444, 0.6117, 0.6417, 0.6688, 0.6417, 0.714, 0.4277, 0.6569, 0.4277, 0.6557, 0.4303, 0.7118, 0.4323, 0.7132, 0.3785, 0.6569, 0.3765, 0.6557, 0.3791, 0.711, 0.3831, 0.6667, 0.6257, 0.6106, 0.6214, 0.6116, 0.6241, 0.6683, 0.6305, 0.6646, 0.6361, 0.6651, 0.6412, 0.6098, 0.6368, 0.6095, 0.6339, 0.671, 0.5362, 0.6112, 0.5392, 0.6092, 0.5615, 0.6675, 0.5754, 0.7105, 0.4108, 0.6557, 0.4108, 0.656, 0.4137, 0.711, 0.4159, 0.7161, 0.4515, 0.6575, 0.4515, 0.6557, 0.4538, 0.7129, 0.4555, 0.7104, 0.4164, 0.6557, 0.4164, 0.656, 0.4193, 0.711, 0.4215, 0.7158, 0.4425, 0.6575, 0.4425, 0.6557, 0.4448, 0.7127, 0.4466, 0.7188, 0.3919, 0.7158, 0.3877, 0.6574, 0.386, 0.6591, 0.3883, 0.6675, 0.5325, 0.6092, 0.5371, 0.6112, 0.5392, 0.671, 0.5362, 0.7107, 0.3997, 0.6557, 0.3997, 0.6561, 0.4025, 0.7114, 0.4047, 0.6855, 0.5088, 0.6557, 0.5088, 0.6832, 0.5106, 0.6799, 0.4631, 0.6557, 0.4675, 0.6818, 0.4653, 0.6778, 0.3312, 0.6557, 0.3518, 0.6806, 0.3309, 0.6802, 0.3524, 0.6557, 0.3733, 0.6878, 0.3733, 0.0, 0.0, 0.0, 0.0, 0.0, 0.0, 0.6818, 0.4653, 0.6557, 0.4675, 0.6836, 0.4675, 0.6884, 0.5021, 0.6557, 0.5021, 0.686, 0.5038, 0.6801, 0.4863, 0.6557, 0.4863, 0.6793, 0.4891, 0.6816, 0.4992, 0.6557, 0.4992, 0.68, 0.5016, 0.0, 0.0, 0.0, 0.0, 0.0, 0.0, 0.6789, 0.4896, 0.6794, 0.4925, 0.6557, 0.4925, 0.6785, 0.4606, 0.6557, 0.4675, 0.6799, 0.4631, 0.6859, 0.5111, 0.6836, 0.5129, 0.6557, 0.5111, 0.6833, 0.4964, 0.6557, 0.4964, 0.6815, 0.4986, 0.6838, 0.4813, 0.6557, 0.4813, 0.682, 0.4836, 0.0, 0.0, 0.0, 0.0, 0.0, 0.0, 0.0, 0.0, 0.0, 0.0, 0.0, 0.0, 0.682, 0.4836, 0.6557, 0.4813, 0.6802, 0.4858, 0.6796, 0.4781, 0.6806, 0.4808, 0.6557, 0.4808, 0.0, 0.0, 0.0, 0.0, 0.0, 0.0, 0.6806, 0.3309, 0.6557, 0.3518, 0.6884, 0.3518, 0.6786, 0.4753, 0.6796, 0.4781, 0.6557, 0.4808, 0.6861, 0.5065, 0.6557, 0.5065, 0.6838, 0.5083, 0.6878, 0.5043, 0.6557, 0.5043, 0.6854, 0.506, 0.6789, 0.493, 0.6557, 0.4958, 0.6795, 0.4958, 0.0, 0.0, 0.0, 0.0, 0.0, 0.0, 0.0, 0.0, 0.0, 0.0, 0.0, 0.0, 0.0, 0.0, 0.0, 0.0, 0.0, 0.0, 0.0, 0.0, 0.0, 0.0, 0.0001059, 0.5141, 0.0001059, 0.556, 0.04157, 0.556, 0.04157, 0.5141, 0.04157, 0.5141, 0.04157, 0.556, 0.08303, 0.556, 0.08303, 0.5141])
me_circle.materials.append(mat_material_001)
me_circle.materials.append(mat_material_005)
me_circle.use_remesh_preserve_volume = False
me_circle.use_remesh_preserve_attributes = False
me_circle.use_mirror_vertex_groups = False
me_circle.update()
arm_armature = bpy.data.armatures.new('Armature')  # bones are not reproduced

# ---- objects
ob_pic_bone = bpy.data.objects.new('pic bone', arm_armature)
ob_pic = bpy.data.objects.new('pic', me_circle)

# ---- transforms, parenting, visibility, modifiers, constraints
ob_pic_bone.location = (-0.9453, -2.838, 3.141)
ob_pic_bone.rotation_euler = (0.9061, 0.01792, -0.41)
ob_pic_bone.scale = (0.43, 0.43, 0.43)
ob_pic_bone.lineart.crease_threshold = 0.0
ob_pic.parent = ob_pic_bone
ob_pic.matrix_parent_inverse = Matrix(((2.157, -0.8688, -5.96e-08, -0.4895), (0.5658, 1.405, 1.765, -1.136), (-0.6593, -1.637, 1.514, -10.33), (0.0, 0.0, 0.0, 1.0)))
ob_pic.location = (-0.898, -2.814, 3.223)
ob_pic.rotation_euler = (-2.829, 0.8622, 11.01)
ob_pic.scale = (0.1483, 0.1483, 0.1483)
ob_pic.lineart.crease_threshold = 0.0
_vg = ob_pic.vertex_groups.new(name='Bone')
for _i, _w in zip([0, 1, 2, 3, 4, 5, 6, 7, 8, 9, 10, 11, 12, 13, 14, 15, 16, 17, 18, 19, 20, 21, 22, 23, 24, 25, 26, 27, 28, 29, 30, 31, 32, 33, 34, 35, 36, 37, 38, 39, 40, 41, 42, 43, 44, 45, 46, 47, 48, 49, 50, 51, 52, 53, 54, 55, 56, 57, 58, 59, 60, 61, 62, 63, 64, 65, 66, 67, 68, 69, 70, 71, 72, 73, 74, 75, 76, 77, 78, 79, 80, 81, 82, 83, 84, 85, 86, 87, 88, 89, 90, 91, 92, 93, 94, 95, 96, 97, 98, 99, 100, 101, 102, 103, 104, 105, 106, 107, 108, 109, 110, 111, 112, 113, 114, 115, 116, 117, 118, 119, 120, 121, 122, 123, 124, 125, 126, 127, 128, 129, 130, 131, 132, 133, 134, 135, 136, 137, 138, 139, 140, 141, 142, 143, 144, 145, 146, 147, 148, 149, 150, 151, 152, 153, 154, 155, 156, 157, 158, 159, 160, 161, 162, 163, 164, 165, 166, 167, 168, 169, 170, 171, 172, 173, 174, 175, 176, 177, 178, 179, 180, 181, 182, 183, 184, 185, 186, 187, 188, 189, 190, 191, 192, 193, 194, 195, 196, 197, 198, 199, 200, 201, 202, 203, 204, 205, 206, 207, 208, 209, 210, 211, 212, 213, 214, 215, 216, 217, 218, 219, 220, 221, 222, 223, 224, 225, 226, 227, 228, 229, 230, 231, 232, 233, 234, 235, 236, 237, 238, 239, 240, 241, 242, 243, 244, 245, 246, 247, 248, 249, 250, 251, 252, 253, 254, 255, 256, 257, 258, 259, 260, 261, 262, 263, 264, 265, 266, 267, 268, 269, 270, 271, 272, 273, 274, 275, 276, 277, 278, 279, 280, 281, 282, 283, 284, 285, 286, 287, 288, 289, 290, 291, 292, 293, 294, 295, 296, 297, 298, 299, 300, 301, 302, 303, 304, 305, 306, 307, 308, 309, 310, 311, 312, 313, 314, 315, 316, 317, 318, 319, 320, 321, 322, 323, 324, 325, 326, 327, 328, 329, 330, 331, 332, 333, 334, 335, 336, 337, 338, 339, 340, 341, 342, 343, 344, 345, 346, 347, 348, 349, 350, 351, 352, 353, 354, 355, 356, 357, 358, 359, 360, 361, 362, 363, 364, 365, 366, 367, 368, 369, 370, 371, 372, 373, 374, 375, 376, 377, 378, 379, 380, 381, 382, 383, 384, 385, 386, 387, 388, 389, 390, 391, 392, 393, 394, 395, 396, 397, 398, 399, 400, 401, 402, 403, 404, 405, 406, 407, 408, 409, 410, 411, 412, 413, 414, 415, 416, 417, 418, 419, 420, 421, 422, 423, 424, 425, 426, 427, 428, 429, 430, 431, 432, 433, 434, 435, 436, 437, 438, 439, 440, 441, 442, 443, 444, 445, 446, 447, 448, 449, 450, 451, 452, 453, 454, 455, 456, 457], [1.0, 1.0, 1.0, 1.0, 1.0, 1.0, 1.0, 1.0, 1.0, 1.0, 1.0, 1.0, 1.0, 1.0, 1.0, 1.0, 1.0, 1.0, 1.0, 1.0, 1.0, 1.0, 1.0, 1.0, 1.0, 1.0, 1.0, 1.0, 1.0, 1.0, 1.0, 1.0, 1.0, 1.0, 1.0, 1.0, 1.0, 1.0, 1.0, 1.0, 1.0, 1.0, 1.0, 1.0, 1.0, 1.0, 1.0, 1.0, 1.0, 1.0, 1.0, 1.0, 1.0, 1.0, 1.0, 1.0, 1.0, 1.0, 1.0, 1.0, 1.0, 1.0, 1.0, 1.0, 1.0, 1.0, 1.0, 1.0, 1.0, 1.0, 1.0, 1.0, 1.0, 1.0, 1.0, 1.0, 1.0, 1.0, 1.0, 1.0, 1.0, 1.0, 1.0, 1.0, 1.0, 1.0, 1.0, 1.0, 1.0, 1.0, 1.0, 1.0, 1.0, 1.0, 1.0, 1.0, 1.0, 1.0, 1.0, 1.0, 1.0, 1.0, 1.0, 1.0, 1.0, 1.0, 1.0, 1.0, 1.0, 1.0, 1.0, 1.0, 1.0, 1.0, 1.0, 1.0, 1.0, 1.0, 1.0, 1.0, 1.0, 1.0, 1.0, 1.0, 1.0, 1.0, 1.0, 1.0, 1.0, 1.0, 1.0, 1.0, 1.0, 1.0, 1.0, 1.0, 1.0, 1.0, 1.0, 1.0, 1.0, 1.0, 1.0, 1.0, 1.0, 1.0, 1.0, 1.0, 1.0, 1.0, 1.0, 1.0, 1.0, 1.0, 1.0, 1.0, 1.0, 1.0, 1.0, 1.0, 1.0, 1.0, 1.0, 1.0, 1.0, 1.0, 1.0, 1.0, 1.0, 1.0, 1.0, 1.0, 1.0, 1.0, 1.0, 1.0, 1.0, 1.0, 1.0, 1.0, 1.0, 1.0, 1.0, 1.0, 1.0, 1.0, 1.0, 1.0, 1.0, 1.0, 1.0, 1.0, 1.0, 1.0, 1.0, 1.0, 1.0, 1.0, 1.0, 1.0, 1.0, 1.0, 1.0, 1.0, 1.0, 1.0, 1.0, 1.0, 1.0, 1.0, 1.0, 1.0, 1.0, 1.0, 1.0, 1.0, 1.0, 1.0, 1.0, 1.0, 1.0, 1.0, 1.0, 1.0, 1.0, 1.0, 1.0, 1.0, 1.0, 1.0, 1.0, 1.0, 1.0, 1.0, 1.0, 1.0, 1.0, 1.0, 1.0, 1.0, 1.0, 1.0, 1.0, 1.0, 1.0, 1.0, 1.0, 1.0, 1.0, 1.0, 1.0, 1.0, 1.0, 1.0, 1.0, 1.0, 1.0, 1.0, 1.0, 1.0, 1.0, 1.0, 1.0, 1.0, 1.0, 1.0, 1.0, 1.0, 1.0, 1.0, 1.0, 1.0, 1.0, 1.0, 1.0, 1.0, 1.0, 1.0, 1.0, 1.0, 1.0, 1.0, 1.0, 1.0, 1.0, 1.0, 1.0, 1.0, 1.0, 1.0, 1.0, 1.0, 1.0, 1.0, 1.0, 1.0, 1.0, 1.0, 1.0, 1.0, 1.0, 1.0, 1.0, 1.0, 1.0, 1.0, 1.0, 1.0, 1.0, 1.0, 1.0, 1.0, 1.0, 1.0, 1.0, 1.0, 1.0, 1.0, 1.0, 1.0, 1.0, 1.0, 1.0, 1.0, 1.0, 1.0, 1.0, 1.0, 1.0, 1.0, 1.0, 1.0, 1.0, 1.0, 1.0, 1.0, 1.0, 1.0, 1.0, 1.0, 1.0, 1.0, 1.0, 1.0, 1.0, 1.0, 1.0, 1.0, 1.0, 1.0, 1.0, 1.0, 1.0, 1.0, 1.0, 1.0, 1.0, 1.0, 1.0, 1.0, 1.0, 1.0, 1.0, 1.0, 1.0, 1.0, 1.0, 1.0, 1.0, 1.0, 1.0, 1.0, 1.0, 1.0, 1.0, 1.0, 1.0, 1.0, 1.0, 1.0, 1.0, 1.0, 1.0, 1.0, 1.0, 1.0, 1.0, 1.0, 1.0, 1.0, 1.0, 1.0, 1.0, 1.0, 1.0, 1.0, 1.0, 1.0, 1.0, 1.0, 1.0, 1.0, 1.0, 1.0, 1.0, 1.0, 1.0, 1.0, 1.0, 1.0, 1.0, 1.0, 1.0, 1.0, 1.0, 1.0, 1.0, 1.0, 1.0, 1.0, 1.0, 1.0, 1.0, 1.0, 1.0, 1.0, 1.0, 1.0, 1.0, 1.0, 1.0, 1.0, 1.0, 1.0, 1.0, 1.0, 1.0, 1.0, 1.0, 1.0, 1.0, 1.0, 1.0, 1.0, 1.0, 1.0, 1.0, 1.0, 1.0, 1.0, 1.0, 1.0, 1.0, 1.0, 1.0, 1.0, 1.0, 1.0]): _vg.add([_i], _w, 'REPLACE')
_m = ob_pic.modifiers.new('Armature', 'ARMATURE')
_m.object = ob_pic_bone

# ---- collection membership
col_collection_1.objects.link(ob_pic_bone)
col_collection_1.objects.link(ob_pic)

# ---- scene / render settings (as saved in the file)
scene.frame_start = 1; scene.frame_end = 250; scene.frame_set(1)
scene.render.engine = 'BLENDER_EEVEE_NEXT'
scene.render.resolution_percentage = 50
scene.render.dither_intensity = 0.0
scene.cycles.use_denoising = False
scene.cycles.samples = 10
scene.cycles.sampling_pattern = 'TABULATED_SOBOL'
scene.cycles.light_sampling_threshold = 0.0
scene.cycles.use_adaptive_sampling = False
scene.cycles.use_light_tree = False
scene.cycles.blur_glossy = 0.0
scene.cycles.pixel_filter_type = 'GAUSSIAN'
scene.cycles.sample_clamp_indirect = 0.0
scene.view_settings.view_transform = 'Standard'
bpy.context.view_layer.update()

# ---- added for rendering (the .blend has no active camera and no usable light): camera, sun
cam_auto = bpy.data.cameras.new('AutoCamera')
cam_auto.lens = 50.0
cam_auto.sensor_width = 36.0
cam_auto.clip_end = 1000.0
ob_auto_camera = bpy.data.objects.new('AutoCamera', cam_auto)
scene.collection.objects.link(ob_auto_camera)
ob_auto_camera.location = (2.20386, -5.30116, 4.67629)
ob_auto_camera.rotation_euler = (1.09748, -7.21219e-08, 0.694738)
scene.camera = ob_auto_camera
light_auto_sun = bpy.data.lights.new('AutoSun', 'SUN')
light_auto_sun.energy = 3.0
light_auto_sun.angle = 0.0523599
ob_auto_sun = bpy.data.objects.new('AutoSun', light_auto_sun)
scene.collection.objects.link(ob_auto_sun)
ob_auto_sun.rotation_euler = (0.872665, 0.174533, 0.523599)
bpy.context.view_layer.update()
